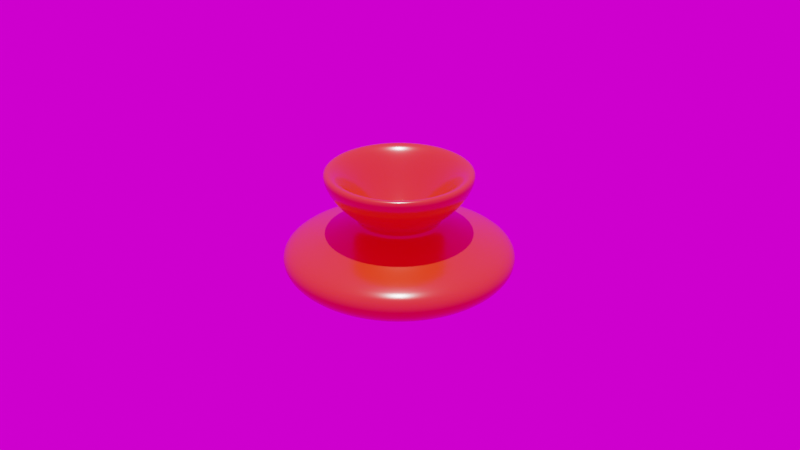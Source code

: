 # Source: JAMdefault.blend  (saved by Blender 2.81.16; exported with 4.5.12 LTS)
import bpy
from mathutils import Matrix  # noqa: F401  (used for matrix-valued properties, if any)

bpy.ops.wm.read_factory_settings(use_empty=True)
scene = bpy.context.scene
scene.name = 'Scene'

# ---- collections
col_collection = bpy.data.collections.new('Collection'); scene.collection.children.link(col_collection)

# ---- images (referenced by path relative to the original .blend; pixels are not part of the script)
import os
ASSET_DIR = os.environ.get("B2B_ASSET_DIR", "")  # directory of the original .blend (textures are referenced by path, not embedded)
HERE = os.path.dirname(os.path.abspath(__file__))  # packed textures are extracted next to this script under _unpacked/

def load_image(name, relpath, width, height, colorspace="sRGB"):
    """Load a texture the original file referenced (path relative to the .blend, or extracted next to this script)."""
    p = next((c for c in (os.path.join(HERE, relpath), os.path.join(ASSET_DIR, relpath)) if relpath and os.path.exists(c)), "")
    if p:
        img = bpy.data.images.load(p, check_existing=True)
        img.name = name
    else:  # same state as the original file: an image datablock whose file is absent (Cycles renders it pink)
        img = bpy.data.images.new(name, width, height)
        img.source = "FILE"
        img.filepath = "//" + (relpath or name)
    img.colorspace_settings.name = colorspace
    return img
img_woods_8k_hdr = load_image('woods_8k.hdr', 'woods_8k.hdr', 1024, 1024, 'Linear Rec.709')

# ---- materials (node trees are filled in below, after node groups)
mat_material = bpy.data.materials.new('Material')
mat_material.use_transparent_shadow = False

# ---- material node trees
mat_material.use_nodes = True; mat_material.node_tree.nodes.clear()
_N = mat_material.node_tree.nodes; _L = mat_material.node_tree.links
n0 = _N.new('ShaderNodeOutputMaterial'); n0.name = 'Material Output'; n0.location = (300, 300)
n1 = _N.new('ShaderNodeBsdfPrincipled'); n1.name = 'Principled BSDF'; n1.location = (10, 300)
n1.distribution = 'GGX'
n1.subsurface_method = 'BURLEY'
n1.inputs[0].default_value = (0.8, 0.04693, 0.001405, 1.0)
n1.inputs[2].default_value = 0.2
n1.inputs[3].default_value = 1.45
n1.inputs[13].default_value = 0.75
n1.inputs[27].default_value = (0.0, 0.0, 0.0, 1.0)
n1.inputs[28].default_value = 1.0
_L.new(n1.outputs[0], n0.inputs[0])
n0.is_active_output = True

# ---- world
world_world = bpy.data.worlds.new('World'); scene.world = world_world
world_world.use_nodes = True; world_world.node_tree.nodes.clear()
_N = world_world.node_tree.nodes; _L = world_world.node_tree.links
n0 = _N.new('ShaderNodeOutputWorld'); n0.name = 'World Output'; n0.location = (300, 300)
n1 = _N.new('ShaderNodeBackground'); n1.name = 'Background'; n1.location = (10, 300)
n2 = _N.new('ShaderNodeTexEnvironment'); n2.name = 'Environment Texture'; n2.location = (-280, 280)
n2.image = img_woods_8k_hdr
_L.new(n1.outputs[0], n0.inputs[0])
_L.new(n2.outputs[0], n1.inputs[0])
n0.is_active_output = True
world_world.color = (0.05088, 0.05088, 0.05088)
world_world.use_sun_shadow = False
world_world.sun_shadow_jitter_overblur = 0.0

# ---- cameras
cam_camera = bpy.data.cameras.new('Camera')
cam_camera.clip_end = 100.0
cam_camera.ortho_scale = 7.314

# ---- lights
light_sun = bpy.data.lights.new('Sun', 'SUN')
light_sun.transmission_factor = 0.0
light_sun.energy = 3.2
light_sun.shadow_soft_size = 0.125

# ---- meshes
me_sphere = bpy.data.meshes.new('Sphere')
me_sphere.from_pydata([(0.0, 0.1951, 0.02443), (2.884e-10, 0.3816, 0.2195), (1.605e-09, 0.5465, 0.4204), (9.945e-10, 0.6999, 0.5533), (4.347e-09, 0.7945, 0.5213), (2.381e-08, 0.6989, 0.2895), (4.809e-08, 0.4983, 0.1007), (6.009e-08, 0.3852, 0.002646), (3.893e-08, 0.5853, -0.06404), (0.0, 0.5556, -0.8112), (0.03806, 0.1913, 0.02443), (0.07444, 0.3742, 0.2195), (0.1066, 0.536, 0.4204), (0.1365, 0.6865, 0.5533), (0.155, 0.7792, 0.5213), (0.1364, 0.6855, 0.2895), (0.09721, 0.4887, 0.1007), (0.07516, 0.3778, 0.002646), (0.1142, 0.574, -0.06404), (0.2286, 1.149, -0.2732), (0.2085, 1.048, -0.6007), (0.1401, 0.7043, -0.7136), (0.1084, 0.5449, -0.8112), (0.07466, 0.3753, -0.8513), (0.03806, 0.1913, -0.8527), (0.07466, 0.1802, 0.02443), (0.146, 0.3525, 0.2195), (0.2091, 0.5049, 0.4204), (0.2678, 0.6466, 0.5533), (0.304, 0.734, 0.5213), (0.2675, 0.6457, 0.2895), (0.1907, 0.4604, 0.1007), (0.1474, 0.3559, 0.002646), (0.224, 0.5407, -0.06404), (0.4485, 1.083, -0.2732), (0.4091, 0.9876, -0.6007), (0.2748, 0.6635, -0.7136), (0.2126, 0.5133, -0.8112), (0.1464, 0.3536, -0.8513), (0.07466, 0.1802, -0.8527), (0.1084, 0.1622, 0.02443), (0.212, 0.3173, 0.2195), (0.3036, 0.4544, 0.4204), (0.3889, 0.582, 0.5533), (0.4414, 0.6606, 0.5213), (0.3883, 0.5811, 0.2895), (0.2768, 0.4143, 0.1007), (0.214, 0.3203, 0.002646), (0.3251, 0.4866, -0.06404), (0.6511, 0.9745, -0.2732), (0.5939, 0.8888, -0.6007), (0.399, 0.5971, -0.7136), (0.3087, 0.4619, -0.8112), (0.2126, 0.3182, -0.8513), (0.1084, 0.1622, -0.8527), (0.1379, 0.1379, 0.02443), (0.2698, 0.2698, 0.2195), (0.3864, 0.3864, 0.4204), (0.4949, 0.4949, 0.5533), (0.5618, 0.5618, 0.5213), (0.4942, 0.4942, 0.2895), (0.3523, 0.3523, 0.1007), (0.2724, 0.2724, 0.002646), (0.4138, 0.4138, -0.06404), (0.8287, 0.8287, -0.2732), (0.7559, 0.7559, -0.6007), (0.5078, 0.5078, -0.7136), (0.3928, 0.3928, -0.8112), (0.2706, 0.2706, -0.8513), (0.1379, 0.1379, -0.8527), (0.1622, 0.1084, 0.02443), (0.3173, 0.212, 0.2195), (0.4544, 0.3036, 0.4204), (0.582, 0.3889, 0.5533), (0.6606, 0.4414, 0.5213), (0.5811, 0.3883, 0.2895), (0.4143, 0.2768, 0.1007), (0.3203, 0.214, 0.002646), (0.4866, 0.3251, -0.06404), (0.9745, 0.6511, -0.2732), (0.8888, 0.5939, -0.6007), (0.5971, 0.399, -0.7136), (0.4619, 0.3087, -0.8112), (0.3182, 0.2126, -0.8513), (0.1622, 0.1084, -0.8527), (0.1802, 0.07466, 0.02443), (0.3525, 0.146, 0.2195), (0.5049, 0.2091, 0.4204), (0.6466, 0.2678, 0.5533), (0.734, 0.304, 0.5213), (0.6457, 0.2675, 0.2895), (0.4604, 0.1907, 0.1007), (0.3559, 0.1474, 0.002646), (0.5407, 0.224, -0.06404), (1.083, 0.4485, -0.2732), (0.9876, 0.4091, -0.6007), (0.6635, 0.2748, -0.7136), (0.5133, 0.2126, -0.8112), (0.3536, 0.1464, -0.8513), (0.1802, 0.07466, -0.8527), (0.1913, 0.03806, 0.02443), (0.3742, 0.07444, 0.2195), (0.536, 0.1066, 0.4204), (0.6865, 0.1365, 0.5533), (0.7792, 0.155, 0.5213), (0.6855, 0.1364, 0.2895), (0.4887, 0.09721, 0.1007), (0.3778, 0.07515, 0.002646), (0.574, 0.1142, -0.06404), (1.149, 0.2286, -0.2732), (1.048, 0.2085, -0.6007), (0.7043, 0.1401, -0.7136), (0.5449, 0.1084, -0.8112), (0.3753, 0.07466, -0.8513), (0.1913, 0.03806, -0.8527), (0.1951, -3.266e-07, 0.02443), (0.3816, -3.191e-07, 0.2195), (0.5465, -3.114e-07, 0.4204), (0.6999, -3.189e-07, 0.5533), (0.7945, -3.322e-07, 0.5213), (0.6989, -2.784e-07, 0.2895), (0.4983, -3.43e-07, 0.1007), (0.3852, -3.246e-07, 0.002646), (0.5853, -3.521e-07, -0.06404), (1.172, -2.176e-07, -0.2732), (1.069, -3.506e-07, -0.6007), (0.7181, -3.196e-07, -0.7136), (0.5556, -3.415e-07, -0.8112), (0.3827, -3.043e-07, -0.8513), (0.1951, -3.08e-07, -0.8527), (0.1913, -0.03806, 0.02443), (0.3742, -0.07444, 0.2195), (0.536, -0.1066, 0.4204), (0.6865, -0.1365, 0.5533), (0.7792, -0.155, 0.5213), (0.6855, -0.1364, 0.2895), (0.4887, -0.09721, 0.1007), (0.3778, -0.07516, 0.002646), (0.574, -0.1142, -0.06404), (1.149, -0.2286, -0.2732), (1.048, -0.2085, -0.6007), (0.7043, -0.1401, -0.7136), (0.5449, -0.1084, -0.8112), (0.3753, -0.07466, -0.8513), (0.1913, -0.03806, -0.8527), (0.1802, -0.07466, 0.02443), (0.3525, -0.146, 0.2195), (0.5049, -0.2091, 0.4204), (0.6466, -0.2678, 0.5533), (0.734, -0.304, 0.5213), (0.6457, -0.2675, 0.2895), (0.4604, -0.1907, 0.1007), (0.3559, -0.1474, 0.002646), (0.5407, -0.224, -0.06404), (1.083, -0.4485, -0.2732), (0.9876, -0.4091, -0.6007), (0.6635, -0.2748, -0.7136), (0.5133, -0.2126, -0.8112), (0.3536, -0.1464, -0.8513), (0.1802, -0.07466, -0.8527), (0.1622, -0.1084, 0.02443), (0.3173, -0.212, 0.2195), (0.4544, -0.3036, 0.4204), (0.582, -0.3889, 0.5533), (0.6606, -0.4414, 0.5213), (0.5811, -0.3883, 0.2895), (0.4143, -0.2768, 0.1007), (0.3203, -0.214, 0.002646), (0.4866, -0.3251, -0.06404), (0.9745, -0.6511, -0.2732), (0.8888, -0.5939, -0.6007), (0.5971, -0.399, -0.7136), (0.4619, -0.3087, -0.8112), (0.3182, -0.2126, -0.8513), (0.1622, -0.1084, -0.8527), (0.1379, -0.138, 0.02443), (0.2698, -0.2698, 0.2195), (0.3864, -0.3864, 0.4204), (0.4949, -0.4949, 0.5533), (0.5618, -0.5618, 0.5213), (0.4942, -0.4942, 0.2895), (0.3523, -0.3523, 0.1007), (0.2724, -0.2724, 0.002646), (0.4138, -0.4138, -0.06404), (0.8287, -0.8287, -0.2732), (0.7559, -0.7559, -0.6007), (0.5078, -0.5078, -0.7136), (0.3928, -0.3928, -0.8112), (0.2706, -0.2706, -0.8513), (0.1379, -0.138, -0.8527), (0.1084, -0.1622, 0.02443), (0.212, -0.3173, 0.2195), (0.3036, -0.4544, 0.4204), (0.3889, -0.582, 0.5533), (0.4414, -0.6606, 0.5213), (0.3883, -0.5811, 0.2895), (0.2768, -0.4143, 0.1007), (0.214, -0.3203, 0.002646), (0.3251, -0.4866, -0.06404), (0.6511, -0.9745, -0.2732), (0.5939, -0.8888, -0.6007), (0.399, -0.5971, -0.7136), (0.3087, -0.4619, -0.8112), (0.2126, -0.3182, -0.8513), (0.1084, -0.1622, -0.8527), (0.0, -3.258e-07, -0.846), (0.07466, -0.1802, 0.02443), (0.146, -0.3525, 0.2195), (0.2091, -0.5049, 0.4204), (0.2678, -0.6466, 0.5533), (0.304, -0.734, 0.5213), (0.2675, -0.6457, 0.2895), (0.1907, -0.4604, 0.1007), (0.1474, -0.3559, 0.002646), (0.224, -0.5407, -0.06404), (0.4485, -1.083, -0.2732), (0.4091, -0.9876, -0.6007), (0.2748, -0.6635, -0.7136), (0.2126, -0.5133, -0.8112), (0.1464, -0.3536, -0.8513), (0.07466, -0.1802, -0.8527), (0.03806, -0.1913, 0.02443), (0.07444, -0.3742, 0.2195), (0.1066, -0.536, 0.4204), (0.1365, -0.6865, 0.5533), (0.155, -0.7792, 0.5213), (0.1364, -0.6855, 0.2895), (0.09721, -0.4887, 0.1007), (0.07516, -0.3778, 0.002646), (0.1142, -0.574, -0.06404), (0.2286, -1.149, -0.2732), (0.2085, -1.048, -0.6007), (0.1401, -0.7043, -0.7136), (0.1084, -0.5449, -0.8112), (0.07466, -0.3753, -0.8513), (0.03806, -0.1913, -0.8527), (-7.212e-09, -0.1951, 0.02443), (4.138e-08, -0.3816, 0.2195), (2.749e-08, -0.5465, 0.4204), (-2.458e-08, -0.6999, 0.5533), (-7.73e-08, -0.7945, 0.5213), (7.19e-08, -0.6989, 0.2895), (4.684e-09, -0.4983, 0.1007), (2.144e-08, -0.3852, 0.002646), (-1.205e-08, -0.5853, -0.06404), (4.619e-08, -1.172, -0.2732), (-1.45e-07, -1.069, -0.6007), (-2.781e-08, -0.7181, -0.7136), (-1.094e-08, -0.5556, -0.8112), (3.964e-09, -0.3827, -0.8513), (3.964e-09, -0.1951, -0.8527), (-0.03806, -0.1913, 0.02443), (-0.07444, -0.3742, 0.2195), (-0.1066, -0.536, 0.4204), (-0.1365, -0.6865, 0.5533), (-0.155, -0.7792, 0.5213), (-0.1364, -0.6855, 0.2895), (-0.09721, -0.4887, 0.1007), (-0.07516, -0.3778, 0.002646), (-0.1142, -0.574, -0.06404), (-0.2286, -1.149, -0.2732), (-0.2085, -1.048, -0.6007), (-0.1401, -0.7043, -0.7136), (-0.1084, -0.5449, -0.8112), (-0.07466, -0.3753, -0.8513), (-0.03806, -0.1913, -0.8527), (-0.07466, -0.1802, 0.02443), (-0.146, -0.3525, 0.2195), (-0.2091, -0.5049, 0.4204), (-0.2678, -0.6466, 0.5533), (-0.304, -0.734, 0.5213), (-0.2675, -0.6457, 0.2895), (-0.1907, -0.4604, 0.1007), (-0.1474, -0.3559, 0.002646), (-0.224, -0.5407, -0.06404), (-0.4485, -1.083, -0.2732), (-0.4091, -0.9876, -0.6007), (-0.2748, -0.6635, -0.7136), (-0.2126, -0.5133, -0.8112), (-0.1464, -0.3536, -0.8513), (-0.07466, -0.1802, -0.8527), (-0.1084, -0.1622, 0.02443), (-0.212, -0.3173, 0.2195), (-0.3036, -0.4544, 0.4204), (-0.3889, -0.582, 0.5533), (-0.4414, -0.6606, 0.5213), (-0.3883, -0.5811, 0.2895), (-0.2768, -0.4143, 0.1007), (-0.214, -0.3203, 0.002646), (-0.3251, -0.4866, -0.06404), (-0.6511, -0.9745, -0.2732), (-0.5939, -0.8888, -0.6007), (-0.399, -0.5971, -0.7136), (-0.3087, -0.4619, -0.8112), (-0.2126, -0.3182, -0.8513), (-0.1084, -0.1622, -0.8527), (-2.304e-07, -5.562e-07, -0.06288), (-0.1379, -0.138, 0.02443), (-0.2698, -0.2698, 0.2195), (-0.3864, -0.3864, 0.4204), (-0.4949, -0.4949, 0.5533), (-0.5618, -0.5618, 0.5213), (-0.4942, -0.4942, 0.2895), (-0.3523, -0.3523, 0.1007), (-0.2724, -0.2724, 0.002646), (-0.4138, -0.4138, -0.06404), (-0.8287, -0.8287, -0.2732), (-0.7559, -0.7559, -0.6007), (-0.5078, -0.5078, -0.7136), (-0.3928, -0.3928, -0.8112), (-0.2706, -0.2706, -0.8513), (-0.1379, -0.1379, -0.8527), (-0.1622, -0.1084, 0.02443), (-0.3173, -0.212, 0.2195), (-0.4544, -0.3036, 0.4204), (-0.582, -0.3889, 0.5533), (-0.6606, -0.4414, 0.5213), (-0.5811, -0.3883, 0.2895), (-0.4143, -0.2768, 0.1007), (-0.3203, -0.214, 0.002646), (-0.4866, -0.3251, -0.06404), (-0.9745, -0.6511, -0.2732), (-0.8888, -0.5939, -0.6007), (-0.5971, -0.399, -0.7136), (-0.4619, -0.3087, -0.8112), (-0.3182, -0.2126, -0.8513), (-0.1622, -0.1084, -0.8527), (-0.1802, -0.07466, 0.02443), (-0.3525, -0.146, 0.2195), (-0.5049, -0.2091, 0.4204), (-0.6466, -0.2678, 0.5533), (-0.734, -0.304, 0.5213), (-0.6457, -0.2675, 0.2895), (-0.4604, -0.1907, 0.1007), (-0.3559, -0.1474, 0.002646), (-0.5407, -0.224, -0.06404), (-1.083, -0.4485, -0.2732), (-0.9876, -0.4091, -0.6007), (-0.6635, -0.2748, -0.7136), (-0.5133, -0.2126, -0.8112), (-0.3536, -0.1464, -0.8513), (-0.1802, -0.07466, -0.8527), (-0.1913, -0.03806, 0.02443), (-0.3742, -0.07444, 0.2195), (-0.536, -0.1066, 0.4204), (-0.6865, -0.1365, 0.5533), (-0.7792, -0.155, 0.5213), (-0.6855, -0.1364, 0.2895), (-0.4887, -0.09721, 0.1007), (-0.3778, -0.07516, 0.002646), (-0.574, -0.1142, -0.06404), (-1.149, -0.2286, -0.2732), (-1.048, -0.2085, -0.6007), (-0.7043, -0.1401, -0.7136), (-0.5449, -0.1084, -0.8112), (-0.3753, -0.07466, -0.8513), (-0.1913, -0.03806, -0.8527), (-0.1951, -3.117e-07, 0.02443), (-0.3816, -2.82e-07, 0.2195), (-0.5465, -2.821e-07, 0.4204), (-0.6999, -1.861e-07, 0.5533), (-0.7945, -1.47e-07, 0.5213), (-0.6989, -3.122e-07, 0.2895), (-0.4983, -1.916e-07, 0.1007), (-0.3852, -2.327e-07, 0.002646), (-0.5853, -1.743e-07, -0.06404), (-1.172, -3.31e-07, -0.2732), (-1.069, -1.016e-07, -0.6007), (-0.7181, -1.834e-07, -0.7136), (-0.5556, -2.596e-07, -0.8112), (-0.3827, -2.521e-07, -0.8513), (-0.1951, -3.155e-07, -0.8527), (-0.1913, 0.03806, 0.02443), (-0.3742, 0.07444, 0.2195), (-0.536, 0.1066, 0.4204), (-0.6865, 0.1365, 0.5533), (-0.7792, 0.155, 0.5213), (-0.6855, 0.1364, 0.2895), (-0.4887, 0.09721, 0.1007), (-0.3778, 0.07515, 0.002646), (-0.574, 0.1142, -0.06404), (-1.149, 0.2286, -0.2732), (-1.048, 0.2085, -0.6007), (-0.7043, 0.1401, -0.7136), (-0.5449, 0.1084, -0.8112), (-0.3753, 0.07466, -0.8513), (-0.1913, 0.03806, -0.8527), (-0.1802, 0.07466, 0.02443), (-0.3525, 0.146, 0.2195), (-0.5049, 0.2091, 0.4204), (-0.6466, 0.2678, 0.5533), (-0.734, 0.304, 0.5213), (-0.6457, 0.2675, 0.2895), (-0.4604, 0.1907, 0.1007), (-0.3559, 0.1474, 0.002646), (-0.5407, 0.224, -0.06404), (-1.083, 0.4485, -0.2732), (-0.9876, 0.4091, -0.6007), (-0.6635, 0.2748, -0.7136), (-0.5133, 0.2126, -0.8112), (-0.3536, 0.1464, -0.8513), (-0.1802, 0.07466, -0.8527), (-0.1622, 0.1084, 0.02443), (-0.3173, 0.212, 0.2195), (-0.4544, 0.3036, 0.4204), (-0.582, 0.3889, 0.5533), (-0.6606, 0.4414, 0.5213), (-0.5811, 0.3883, 0.2895), (-0.4143, 0.2768, 0.1007), (-0.3203, 0.214, 0.002646), (-0.4866, 0.3251, -0.06404), (-0.9745, 0.6511, -0.2732), (-0.8888, 0.5939, -0.6007), (-0.5971, 0.399, -0.7136), (-0.4619, 0.3087, -0.8112), (-0.3182, 0.2126, -0.8513), (-0.1622, 0.1084, -0.8527), (-0.1379, 0.1379, 0.02443), (-0.2698, 0.2698, 0.2195), (-0.3864, 0.3864, 0.4204), (-0.4949, 0.4949, 0.5533), (-0.5618, 0.5618, 0.5213), (-0.4942, 0.4942, 0.2895), (-0.3523, 0.3523, 0.1007), (-0.2724, 0.2724, 0.002646), (-0.4138, 0.4138, -0.06404), (-0.8287, 0.8287, -0.2732), (-0.7559, 0.7559, -0.6007), (-0.5078, 0.5078, -0.7136), (-0.3928, 0.3928, -0.8112), (-0.2706, 0.2706, -0.8513), (-0.1379, 0.1379, -0.8527), (-0.1084, 0.1622, 0.02443), (-0.212, 0.3173, 0.2195), (-0.3036, 0.4544, 0.4204), (-0.3889, 0.582, 0.5533), (-0.4414, 0.6606, 0.5213), (-0.3883, 0.5811, 0.2895), (-0.2768, 0.4143, 0.1007), (-0.214, 0.3203, 0.002646), (-0.3251, 0.4866, -0.06404), (-0.6511, 0.9745, -0.2732), (-0.5939, 0.8888, -0.6007), (-0.399, 0.5971, -0.7136), (-0.3087, 0.4619, -0.8112), (-0.2126, 0.3182, -0.8513), (-0.1084, 0.1622, -0.8527), (-0.07466, 0.1802, 0.02443), (-0.146, 0.3525, 0.2195), (-0.2091, 0.5049, 0.4204), (-0.2678, 0.6466, 0.5533), (-0.304, 0.734, 0.5213), (-0.2675, 0.6457, 0.2895), (-0.1907, 0.4603, 0.1007), (-0.1474, 0.3559, 0.002646), (-0.224, 0.5407, -0.06404), (-0.4485, 1.083, -0.2732), (-0.4091, 0.9876, -0.6007), (-0.2748, 0.6635, -0.7136), (-0.2126, 0.5133, -0.8112), (-0.1464, 0.3536, -0.8513), (-0.07466, 0.1802, -0.8527), (-0.03806, 0.1913, 0.02443), (-0.07444, 0.3742, 0.2195), (-0.1066, 0.536, 0.4204), (-0.1365, 0.6865, 0.5533), (-0.155, 0.7792, 0.5213), (-0.1364, 0.6855, 0.2895), (-0.09721, 0.4887, 0.1007), (-0.07516, 0.3778, 0.002646), (-0.1142, 0.574, -0.06404), (-0.2286, 1.149, -0.2732), (-0.2085, 1.048, -0.6007), (-0.1401, 0.7043, -0.7136), (-0.1084, 0.5449, -0.8112), (-0.07466, 0.3753, -0.8513), (-0.03806, 0.1913, -0.8527), (4.619e-08, 1.172, -0.2732), (3.148e-07, 1.069, -0.6007), (1.538e-07, 0.7181, -0.7136), (7.847e-08, 0.3827, -0.8513), (1.514e-08, 0.1951, -0.8527), (0.16, 0.8044, -0.1768), (0.3139, 0.7577, -0.1768), (0.4557, 0.682, -0.1768), (0.58, 0.58, -0.1768), (0.682, 0.4557, -0.1768), (0.7577, 0.3139, -0.1768), (0.8044, 0.16, -0.1768), (0.8202, -2.866e-07, -0.1768), (0.8044, -0.16, -0.1768), (0.7577, -0.3139, -0.1768), (0.682, -0.4557, -0.1768), (0.58, -0.58, -0.1768), (0.4557, -0.682, -0.1768), (0.3139, -0.7577, -0.1768), (0.16, -0.8044, -0.1768), (2.261e-08, -0.8202, -0.1768), (-0.16, -0.8044, -0.1768), (-0.3139, -0.7577, -0.1768), (-0.4557, -0.682, -0.1768), (-0.58, -0.58, -0.1768), (-0.682, -0.4557, -0.1768), (-0.7577, -0.3139, -0.1768), (-0.8044, -0.16, -0.1768), (-0.8202, -2.488e-07, -0.1768), (-0.8044, 0.16, -0.1768), (-0.7577, 0.3139, -0.1768), (-0.682, 0.4557, -0.1768), (-0.58, 0.58, -0.1768), (-0.4557, 0.682, -0.1768), (-0.3139, 0.7577, -0.1768), (-0.16, 0.8044, -0.1768), (4.811e-08, 0.8202, -0.1768), (0.2385, 1.199, -0.4369), (0.4679, 1.13, -0.4369), (0.6793, 1.017, -0.4369), (0.8645, 0.8645, -0.4369), (1.017, 0.6793, -0.4369), (1.13, 0.4679, -0.4369), (1.199, 0.2385, -0.4369), (1.223, -2.869e-07, -0.4369), (1.199, -0.2385, -0.4369), (1.13, -0.4679, -0.4369), (1.017, -0.6793, -0.4369), (0.8645, -0.8645, -0.4369), (0.6793, -1.017, -0.4369), (0.4679, -1.13, -0.4369), (0.2385, -1.199, -0.4369), (-6.827e-08, -1.223, -0.4369), (-0.2385, -1.199, -0.4369), (-0.4679, -1.13, -0.4369), (-0.6793, -1.017, -0.4369), (-0.8645, -0.8645, -0.4369), (-1.017, -0.6793, -0.4369), (-1.13, -0.4679, -0.4369), (-1.199, -0.2385, -0.4369), (-1.223, -2.129e-07, -0.4369), (-1.199, 0.2385, -0.4369), (-1.13, 0.4679, -0.4369), (-1.017, 0.6793, -0.4369), (-0.8645, 0.8645, -0.4369), (-0.6793, 1.017, -0.4369), (-0.4679, 1.13, -0.4369), (-0.2385, 1.199, -0.4369), (1.826e-07, 1.223, -0.4369)], [], [(0, 296, 10), (205, 481, 24), (8, 7, 17, 18), (1, 0, 10, 11), (513, 8, 18, 482), (2, 1, 11, 12), (545, 477, 19, 514), (3, 2, 12, 13), (479, 478, 20, 21), (4, 3, 13, 14), (9, 479, 21, 22), (5, 4, 14, 15), (480, 9, 22, 23), (6, 5, 15, 16), (481, 480, 23, 24), (7, 6, 16, 17), (16, 15, 30, 31), (24, 23, 38, 39), (17, 16, 31, 32), (10, 296, 25), (205, 24, 39), (18, 17, 32, 33), (11, 10, 25, 26), (482, 18, 33, 483), (12, 11, 26, 27), (514, 19, 34, 515), (13, 12, 27, 28), (21, 20, 35, 36), (14, 13, 28, 29), (22, 21, 36, 37), (15, 14, 29, 30), (23, 22, 37, 38), (515, 34, 49, 516), (28, 27, 42, 43), (36, 35, 50, 51), (29, 28, 43, 44), (37, 36, 51, 52), (30, 29, 44, 45), (38, 37, 52, 53), (31, 30, 45, 46), (39, 38, 53, 54), (32, 31, 46, 47), (25, 296, 40), (205, 39, 54), (33, 32, 47, 48), (26, 25, 40, 41), (483, 33, 48, 484), (27, 26, 41, 42), (54, 53, 68, 69), (47, 46, 61, 62), (40, 296, 55), (205, 54, 69), (48, 47, 62, 63), (41, 40, 55, 56), (484, 48, 63, 485), (42, 41, 56, 57), (516, 49, 64, 517), (43, 42, 57, 58), (51, 50, 65, 66), (44, 43, 58, 59), (52, 51, 66, 67), (45, 44, 59, 60), (53, 52, 67, 68), (46, 45, 60, 61), (66, 65, 80, 81), (59, 58, 73, 74), (67, 66, 81, 82), (60, 59, 74, 75), (68, 67, 82, 83), (61, 60, 75, 76), (69, 68, 83, 84), (62, 61, 76, 77), (55, 296, 70), (205, 69, 84), (63, 62, 77, 78), (56, 55, 70, 71), (485, 63, 78, 486), (57, 56, 71, 72), (517, 64, 79, 518), (58, 57, 72, 73), (70, 296, 85), (205, 84, 99), (78, 77, 92, 93), (71, 70, 85, 86), (486, 78, 93, 487), (72, 71, 86, 87), (518, 79, 94, 519), (73, 72, 87, 88), (81, 80, 95, 96), (74, 73, 88, 89), (82, 81, 96, 97), (75, 74, 89, 90), (83, 82, 97, 98), (76, 75, 90, 91), (84, 83, 98, 99), (77, 76, 91, 92), (89, 88, 103, 104), (97, 96, 111, 112), (90, 89, 104, 105), (98, 97, 112, 113), (91, 90, 105, 106), (99, 98, 113, 114), (92, 91, 106, 107), (85, 296, 100), (205, 99, 114), (93, 92, 107, 108), (86, 85, 100, 101), (487, 93, 108, 488), (87, 86, 101, 102), (519, 94, 109, 520), (88, 87, 102, 103), (96, 95, 110, 111), (108, 107, 122, 123), (101, 100, 115, 116), (488, 108, 123, 489), (102, 101, 116, 117), (520, 109, 124, 521), (103, 102, 117, 118), (111, 110, 125, 126), (104, 103, 118, 119), (112, 111, 126, 127), (105, 104, 119, 120), (113, 112, 127, 128), (106, 105, 120, 121), (114, 113, 128, 129), (107, 106, 121, 122), (100, 296, 115), (205, 114, 129), (127, 126, 141, 142), (120, 119, 134, 135), (128, 127, 142, 143), (121, 120, 135, 136), (129, 128, 143, 144), (122, 121, 136, 137), (115, 296, 130), (205, 129, 144), (123, 122, 137, 138), (116, 115, 130, 131), (489, 123, 138, 490), (117, 116, 131, 132), (521, 124, 139, 522), (118, 117, 132, 133), (126, 125, 140, 141), (119, 118, 133, 134), (131, 130, 145, 146), (490, 138, 153, 491), (132, 131, 146, 147), (522, 139, 154, 523), (133, 132, 147, 148), (141, 140, 155, 156), (134, 133, 148, 149), (142, 141, 156, 157), (135, 134, 149, 150), (143, 142, 157, 158), (136, 135, 150, 151), (144, 143, 158, 159), (137, 136, 151, 152), (130, 296, 145), (205, 144, 159), (138, 137, 152, 153), (150, 149, 164, 165), (158, 157, 172, 173), (151, 150, 165, 166), (159, 158, 173, 174), (152, 151, 166, 167), (145, 296, 160), (205, 159, 174), (153, 152, 167, 168), (146, 145, 160, 161), (491, 153, 168, 492), (147, 146, 161, 162), (523, 154, 169, 524), (148, 147, 162, 163), (156, 155, 170, 171), (149, 148, 163, 164), (157, 156, 171, 172), (492, 168, 183, 493), (162, 161, 176, 177), (524, 169, 184, 525), (163, 162, 177, 178), (171, 170, 185, 186), (164, 163, 178, 179), (172, 171, 186, 187), (165, 164, 179, 180), (173, 172, 187, 188), (166, 165, 180, 181), (174, 173, 188, 189), (167, 166, 181, 182), (160, 296, 175), (205, 174, 189), (168, 167, 182, 183), (161, 160, 175, 176), (188, 187, 202, 203), (181, 180, 195, 196), (189, 188, 203, 204), (182, 181, 196, 197), (175, 296, 190), (205, 189, 204), (183, 182, 197, 198), (176, 175, 190, 191), (493, 183, 198, 494), (177, 176, 191, 192), (525, 184, 199, 526), (178, 177, 192, 193), (186, 185, 200, 201), (179, 178, 193, 194), (187, 186, 201, 202), (180, 179, 194, 195), (526, 199, 215, 527), (193, 192, 208, 209), (201, 200, 216, 217), (194, 193, 209, 210), (202, 201, 217, 218), (195, 194, 210, 211), (203, 202, 218, 219), (196, 195, 211, 212), (204, 203, 219, 220), (197, 196, 212, 213), (190, 296, 206), (205, 204, 220), (198, 197, 213, 214), (191, 190, 206, 207), (494, 198, 214, 495), (192, 191, 207, 208), (220, 219, 234, 235), (213, 212, 227, 228), (206, 296, 221), (205, 220, 235), (214, 213, 228, 229), (207, 206, 221, 222), (495, 214, 229, 496), (208, 207, 222, 223), (527, 215, 230, 528), (209, 208, 223, 224), (217, 216, 231, 232), (210, 209, 224, 225), (218, 217, 232, 233), (211, 210, 225, 226), (219, 218, 233, 234), (212, 211, 226, 227), (224, 223, 238, 239), (232, 231, 246, 247), (225, 224, 239, 240), (233, 232, 247, 248), (226, 225, 240, 241), (234, 233, 248, 249), (227, 226, 241, 242), (235, 234, 249, 250), (228, 227, 242, 243), (221, 296, 236), (205, 235, 250), (229, 228, 243, 244), (222, 221, 236, 237), (496, 229, 244, 497), (223, 222, 237, 238), (528, 230, 245, 529), (243, 242, 257, 258), (236, 296, 251), (205, 250, 265), (244, 243, 258, 259), (237, 236, 251, 252), (497, 244, 259, 498), (238, 237, 252, 253), (529, 245, 260, 530), (239, 238, 253, 254), (247, 246, 261, 262), (240, 239, 254, 255), (248, 247, 262, 263), (241, 240, 255, 256), (249, 248, 263, 264), (242, 241, 256, 257), (250, 249, 264, 265), (262, 261, 276, 277), (255, 254, 269, 270), (263, 262, 277, 278), (256, 255, 270, 271), (264, 263, 278, 279), (257, 256, 271, 272), (265, 264, 279, 280), (258, 257, 272, 273), (251, 296, 266), (205, 265, 280), (259, 258, 273, 274), (252, 251, 266, 267), (498, 259, 274, 499), (253, 252, 267, 268), (530, 260, 275, 531), (254, 253, 268, 269), (266, 296, 281), (205, 280, 295), (274, 273, 288, 289), (267, 266, 281, 282), (499, 274, 289, 500), (268, 267, 282, 283), (531, 275, 290, 532), (269, 268, 283, 284), (277, 276, 291, 292), (270, 269, 284, 285), (278, 277, 292, 293), (271, 270, 285, 286), (279, 278, 293, 294), (272, 271, 286, 287), (280, 279, 294, 295), (273, 272, 287, 288), (285, 284, 300, 301), (293, 292, 308, 309), (286, 285, 301, 302), (294, 293, 309, 310), (287, 286, 302, 303), (295, 294, 310, 311), (288, 287, 303, 304), (281, 296, 297), (205, 295, 311), (289, 288, 304, 305), (282, 281, 297, 298), (500, 289, 305, 501), (283, 282, 298, 299), (532, 290, 306, 533), (284, 283, 299, 300), (292, 291, 307, 308), (305, 304, 319, 320), (298, 297, 312, 313), (501, 305, 320, 502), (299, 298, 313, 314), (533, 306, 321, 534), (300, 299, 314, 315), (308, 307, 322, 323), (301, 300, 315, 316), (309, 308, 323, 324), (302, 301, 316, 317), (310, 309, 324, 325), (303, 302, 317, 318), (311, 310, 325, 326), (304, 303, 318, 319), (297, 296, 312), (205, 311, 326), (324, 323, 338, 339), (317, 316, 331, 332), (325, 324, 339, 340), (318, 317, 332, 333), (326, 325, 340, 341), (319, 318, 333, 334), (312, 296, 327), (205, 326, 341), (320, 319, 334, 335), (313, 312, 327, 328), (502, 320, 335, 503), (314, 313, 328, 329), (534, 321, 336, 535), (315, 314, 329, 330), (323, 322, 337, 338), (316, 315, 330, 331), (503, 335, 350, 504), (329, 328, 343, 344), (535, 336, 351, 536), (330, 329, 344, 345), (338, 337, 352, 353), (331, 330, 345, 346), (339, 338, 353, 354), (332, 331, 346, 347), (340, 339, 354, 355), (333, 332, 347, 348), (341, 340, 355, 356), (334, 333, 348, 349), (327, 296, 342), (205, 341, 356), (335, 334, 349, 350), (328, 327, 342, 343), (355, 354, 369, 370), (348, 347, 362, 363), (356, 355, 370, 371), (349, 348, 363, 364), (342, 296, 357), (205, 356, 371), (350, 349, 364, 365), (343, 342, 357, 358), (504, 350, 365, 505), (344, 343, 358, 359), (536, 351, 366, 537), (345, 344, 359, 360), (353, 352, 367, 368), (346, 345, 360, 361), (354, 353, 368, 369), (347, 346, 361, 362), (359, 358, 373, 374), (537, 366, 381, 538), (360, 359, 374, 375), (368, 367, 382, 383), (361, 360, 375, 376), (369, 368, 383, 384), (362, 361, 376, 377), (370, 369, 384, 385), (363, 362, 377, 378), (371, 370, 385, 386), (364, 363, 378, 379), (357, 296, 372), (205, 371, 386), (365, 364, 379, 380), (358, 357, 372, 373), (505, 365, 380, 506), (378, 377, 392, 393), (386, 385, 400, 401), (379, 378, 393, 394), (372, 296, 387), (205, 386, 401), (380, 379, 394, 395), (373, 372, 387, 388), (506, 380, 395, 507), (374, 373, 388, 389), (538, 381, 396, 539), (375, 374, 389, 390), (383, 382, 397, 398), (376, 375, 390, 391), (384, 383, 398, 399), (377, 376, 391, 392), (385, 384, 399, 400), (539, 396, 411, 540), (390, 389, 404, 405), (398, 397, 412, 413), (391, 390, 405, 406), (399, 398, 413, 414), (392, 391, 406, 407), (400, 399, 414, 415), (393, 392, 407, 408), (401, 400, 415, 416), (394, 393, 408, 409), (387, 296, 402), (205, 401, 416), (395, 394, 409, 410), (388, 387, 402, 403), (507, 395, 410, 508), (389, 388, 403, 404), (416, 415, 430, 431), (409, 408, 423, 424), (402, 296, 417), (205, 416, 431), (410, 409, 424, 425), (403, 402, 417, 418), (508, 410, 425, 509), (404, 403, 418, 419), (540, 411, 426, 541), (405, 404, 419, 420), (413, 412, 427, 428), (406, 405, 420, 421), (414, 413, 428, 429), (407, 406, 421, 422), (415, 414, 429, 430), (408, 407, 422, 423), (420, 419, 434, 435), (428, 427, 442, 443), (421, 420, 435, 436), (429, 428, 443, 444), (422, 421, 436, 437), (430, 429, 444, 445), (423, 422, 437, 438), (431, 430, 445, 446), (424, 423, 438, 439), (417, 296, 432), (205, 431, 446), (425, 424, 439, 440), (418, 417, 432, 433), (509, 425, 440, 510), (419, 418, 433, 434), (541, 426, 441, 542), (439, 438, 453, 454), (432, 296, 447), (205, 446, 461), (440, 439, 454, 455), (433, 432, 447, 448), (510, 440, 455, 511), (434, 433, 448, 449), (542, 441, 456, 543), (435, 434, 449, 450), (443, 442, 457, 458), (436, 435, 450, 451), (444, 443, 458, 459), (437, 436, 451, 452), (445, 444, 459, 460), (438, 437, 452, 453), (446, 445, 460, 461), (458, 457, 472, 473), (451, 450, 465, 466), (459, 458, 473, 474), (452, 451, 466, 467), (460, 459, 474, 475), (453, 452, 467, 468), (461, 460, 475, 476), (454, 453, 468, 469), (447, 296, 462), (205, 461, 476), (455, 454, 469, 470), (448, 447, 462, 463), (511, 455, 470, 512), (449, 448, 463, 464), (543, 456, 471, 544), (450, 449, 464, 465), (205, 476, 481), (470, 469, 7, 8), (463, 462, 0, 1), (512, 470, 8, 513), (464, 463, 1, 2), (544, 471, 477, 545), (465, 464, 2, 3), (473, 472, 478, 479), (466, 465, 3, 4), (474, 473, 479, 9), (467, 466, 4, 5), (475, 474, 9, 480), (468, 467, 5, 6), (476, 475, 480, 481), (469, 468, 6, 7), (462, 296, 0), (471, 512, 513, 477), (456, 511, 512, 471), (441, 510, 511, 456), (426, 509, 510, 441), (411, 508, 509, 426), (396, 507, 508, 411), (381, 506, 507, 396), (366, 505, 506, 381), (351, 504, 505, 366), (336, 503, 504, 351), (321, 502, 503, 336), (306, 501, 502, 321), (290, 500, 501, 306), (275, 499, 500, 290), (260, 498, 499, 275), (245, 497, 498, 260), (230, 496, 497, 245), (215, 495, 496, 230), (199, 494, 495, 215), (184, 493, 494, 199), (169, 492, 493, 184), (154, 491, 492, 169), (139, 490, 491, 154), (124, 489, 490, 139), (109, 488, 489, 124), (94, 487, 488, 109), (79, 486, 487, 94), (64, 485, 486, 79), (49, 484, 485, 64), (34, 483, 484, 49), (19, 482, 483, 34), (477, 513, 482, 19), (472, 544, 545, 478), (457, 543, 544, 472), (442, 542, 543, 457), (427, 541, 542, 442), (412, 540, 541, 427), (397, 539, 540, 412), (382, 538, 539, 397), (367, 537, 538, 382), (352, 536, 537, 367), (337, 535, 536, 352), (322, 534, 535, 337), (307, 533, 534, 322), (291, 532, 533, 307), (276, 531, 532, 291), (261, 530, 531, 276), (246, 529, 530, 261), (231, 528, 529, 246), (216, 527, 528, 231), (200, 526, 527, 216), (185, 525, 526, 200), (170, 524, 525, 185), (155, 523, 524, 170), (140, 522, 523, 155), (125, 521, 522, 140), (110, 520, 521, 125), (95, 519, 520, 110), (80, 518, 519, 95), (65, 517, 518, 80), (50, 516, 517, 65), (35, 515, 516, 50), (20, 514, 515, 35), (478, 545, 514, 20)])
me_sphere.polygons.foreach_set('use_smooth', [True] * 576)
_uv = me_sphere.uv_layers.new(name='UVMap')
_uv.uv.foreach_set('vector', [0.75, 0.9375, 0.7344, 1.0, 0.7187, 0.9375, 0.7344, 0.0, 0.75, 0.0625, 0.7187, 0.0625, 0.75, 0.4375, 0.75, 0.5, 0.7188, 0.5, 0.7188, 0.4375, 0.75, 0.875, 0.75, 0.9375, 0.7187, 0.9375, 0.7188, 0.875, 0.75, 0.4062, 0.75, 0.4375, 0.7188, 0.4375, 0.7188, 0.4063, 0.75, 0.8125, 0.75, 0.875, 0.7188, 0.875, 0.7188, 0.8125, 0.75, 0.3437, 0.75, 0.375, 0.7188, 0.375, 0.7188, 0.3438, 0.75, 0.75, 0.75, 0.8125, 0.7188, 0.8125, 0.7188, 0.75, 0.75, 0.25, 0.75, 0.3125, 0.7188, 0.3125, 0.7188, 0.25, 0.75, 0.6875, 0.75, 0.75, 0.7188, 0.75, 0.7188, 0.6875, 0.75, 0.1875, 0.75, 0.25, 0.7188, 0.25, 0.7188, 0.1875, 0.75, 0.625, 0.75, 0.6875, 0.7188, 0.6875, 0.7188, 0.625, 0.75, 0.125, 0.75, 0.1875, 0.7188, 0.1875, 0.7188, 0.125, 0.75, 0.5625, 0.75, 0.625, 0.7188, 0.625, 0.7188, 0.5625, 0.75, 0.0625, 0.75, 0.125, 0.7188, 0.125, 0.7187, 0.0625, 0.75, 0.5, 0.75, 0.5625, 0.7188, 0.5625, 0.7188, 0.5, 0.7188, 0.5625, 0.7188, 0.625, 0.6875, 0.625, 0.6875, 0.5625, 0.7187, 0.0625, 0.7188, 0.125, 0.6875, 0.125, 0.6875, 0.0625, 0.7188, 0.5, 0.7188, 0.5625, 0.6875, 0.5625, 0.6875, 0.5, 0.7187, 0.9375, 0.7031, 1.0, 0.6875, 0.9375, 0.7031, 0.0, 0.7187, 0.0625, 0.6875, 0.0625, 0.7188, 0.4375, 0.7188, 0.5, 0.6875, 0.5, 0.6875, 0.4375, 0.7188, 0.875, 0.7187, 0.9375, 0.6875, 0.9375, 0.6875, 0.875, 0.7188, 0.4063, 0.7188, 0.4375, 0.6875, 0.4375, 0.6875, 0.4063, 0.7188, 0.8125, 0.7188, 0.875, 0.6875, 0.875, 0.6875, 0.8125, 0.7188, 0.3438, 0.7188, 0.375, 0.6875, 0.375, 0.6875, 0.3438, 0.7188, 0.75, 0.7188, 0.8125, 0.6875, 0.8125, 0.6875, 0.75, 0.7188, 0.25, 0.7188, 0.3125, 0.6875, 0.3125, 0.6875, 0.25, 0.7188, 0.6875, 0.7188, 0.75, 0.6875, 0.75, 0.6875, 0.6875, 0.7188, 0.1875, 0.7188, 0.25, 0.6875, 0.25, 0.6875, 0.1875, 0.7188, 0.625, 0.7188, 0.6875, 0.6875, 0.6875, 0.6875, 0.625, 0.7188, 0.125, 0.7188, 0.1875, 0.6875, 0.1875, 0.6875, 0.125, 0.6875, 0.3438, 0.6875, 0.375, 0.6562, 0.375, 0.6562, 0.3438, 0.6875, 0.75, 0.6875, 0.8125, 0.6562, 0.8125, 0.6562, 0.75, 0.6875, 0.25, 0.6875, 0.3125, 0.6562, 0.3125, 0.6562, 0.25, 0.6875, 0.6875, 0.6875, 0.75, 0.6562, 0.75, 0.6562, 0.6875, 0.6875, 0.1875, 0.6875, 0.25, 0.6562, 0.25, 0.6562, 0.1875, 0.6875, 0.625, 0.6875, 0.6875, 0.6562, 0.6875, 0.6562, 0.625, 0.6875, 0.125, 0.6875, 0.1875, 0.6562, 0.1875, 0.6562, 0.125, 0.6875, 0.5625, 0.6875, 0.625, 0.6562, 0.625, 0.6562, 0.5625, 0.6875, 0.0625, 0.6875, 0.125, 0.6562, 0.125, 0.6562, 0.0625, 0.6875, 0.5, 0.6875, 0.5625, 0.6562, 0.5625, 0.6562, 0.5, 0.6875, 0.9375, 0.6719, 1.0, 0.6562, 0.9375, 0.6719, 0.0, 0.6875, 0.0625, 0.6562, 0.0625, 0.6875, 0.4375, 0.6875, 0.5, 0.6562, 0.5, 0.6562, 0.4375, 0.6875, 0.875, 0.6875, 0.9375, 0.6562, 0.9375, 0.6562, 0.875, 0.6875, 0.4063, 0.6875, 0.4375, 0.6562, 0.4375, 0.6562, 0.4063, 0.6875, 0.8125, 0.6875, 0.875, 0.6562, 0.875, 0.6562, 0.8125, 0.6562, 0.0625, 0.6562, 0.125, 0.625, 0.125, 0.625, 0.0625, 0.6562, 0.5, 0.6562, 0.5625, 0.625, 0.5625, 0.625, 0.5, 0.6562, 0.9375, 0.6406, 1.0, 0.625, 0.9375, 0.6406, 0.0, 0.6562, 0.0625, 0.625, 0.0625, 0.6562, 0.4375, 0.6562, 0.5, 0.625, 0.5, 0.625, 0.4375, 0.6562, 0.875, 0.6562, 0.9375, 0.625, 0.9375, 0.625, 0.875, 0.6562, 0.4063, 0.6562, 0.4375, 0.625, 0.4375, 0.625, 0.4063, 0.6562, 0.8125, 0.6562, 0.875, 0.625, 0.875, 0.625, 0.8125, 0.6562, 0.3438, 0.6562, 0.375, 0.625, 0.375, 0.625, 0.3438, 0.6562, 0.75, 0.6562, 0.8125, 0.625, 0.8125, 0.625, 0.75, 0.6562, 0.25, 0.6562, 0.3125, 0.625, 0.3125, 0.625, 0.25, 0.6562, 0.6875, 0.6562, 0.75, 0.625, 0.75, 0.625, 0.6875, 0.6562, 0.1875, 0.6562, 0.25, 0.625, 0.25, 0.625, 0.1875, 0.6562, 0.625, 0.6562, 0.6875, 0.625, 0.6875, 0.625, 0.625, 0.6562, 0.125, 0.6562, 0.1875, 0.625, 0.1875, 0.625, 0.125, 0.6562, 0.5625, 0.6562, 0.625, 0.625, 0.625, 0.625, 0.5625, 0.625, 0.25, 0.625, 0.3125, 0.5937, 0.3125, 0.5937, 0.25, 0.625, 0.6875, 0.625, 0.75, 0.5937, 0.75, 0.5937, 0.6875, 0.625, 0.1875, 0.625, 0.25, 0.5937, 0.25, 0.5937, 0.1875, 0.625, 0.625, 0.625, 0.6875, 0.5937, 0.6875, 0.5937, 0.625, 0.625, 0.125, 0.625, 0.1875, 0.5937, 0.1875, 0.5937, 0.125, 0.625, 0.5625, 0.625, 0.625, 0.5937, 0.625, 0.5937, 0.5625, 0.625, 0.0625, 0.625, 0.125, 0.5937, 0.125, 0.5937, 0.0625, 0.625, 0.5, 0.625, 0.5625, 0.5937, 0.5625, 0.5937, 0.5, 0.625, 0.9375, 0.6094, 1.0, 0.5937, 0.9375, 0.6094, 0.0, 0.625, 0.0625, 0.5937, 0.0625, 0.625, 0.4375, 0.625, 0.5, 0.5937, 0.5, 0.5937, 0.4375, 0.625, 0.875, 0.625, 0.9375, 0.5937, 0.9375, 0.5937, 0.875, 0.625, 0.4063, 0.625, 0.4375, 0.5937, 0.4375, 0.5937, 0.4063, 0.625, 0.8125, 0.625, 0.875, 0.5937, 0.875, 0.5937, 0.8125, 0.625, 0.3438, 0.625, 0.375, 0.5937, 0.375, 0.5937, 0.3438, 0.625, 0.75, 0.625, 0.8125, 0.5937, 0.8125, 0.5937, 0.75, 0.5937, 0.9375, 0.5781, 1.0, 0.5625, 0.9375, 0.5781, 0.0, 0.5937, 0.0625, 0.5625, 0.0625, 0.5937, 0.4375, 0.5937, 0.5, 0.5625, 0.5, 0.5625, 0.4375, 0.5937, 0.875, 0.5937, 0.9375, 0.5625, 0.9375, 0.5625, 0.875, 0.5937, 0.4063, 0.5937, 0.4375, 0.5625, 0.4375, 0.5625, 0.4063, 0.5937, 0.8125, 0.5937, 0.875, 0.5625, 0.875, 0.5625, 0.8125, 0.5937, 0.3438, 0.5937, 0.375, 0.5625, 0.375, 0.5625, 0.3438, 0.5937, 0.75, 0.5937, 0.8125, 0.5625, 0.8125, 0.5625, 0.75, 0.5937, 0.25, 0.5937, 0.3125, 0.5625, 0.3125, 0.5625, 0.25, 0.5937, 0.6875, 0.5937, 0.75, 0.5625, 0.75, 0.5625, 0.6875, 0.5937, 0.1875, 0.5937, 0.25, 0.5625, 0.25, 0.5625, 0.1875, 0.5937, 0.625, 0.5937, 0.6875, 0.5625, 0.6875, 0.5625, 0.625, 0.5937, 0.125, 0.5937, 0.1875, 0.5625, 0.1875, 0.5625, 0.125, 0.5937, 0.5625, 0.5937, 0.625, 0.5625, 0.625, 0.5625, 0.5625, 0.5937, 0.0625, 0.5937, 0.125, 0.5625, 0.125, 0.5625, 0.0625, 0.5937, 0.5, 0.5937, 0.5625, 0.5625, 0.5625, 0.5625, 0.5, 0.5625, 0.6875, 0.5625, 0.75, 0.5312, 0.75, 0.5312, 0.6875, 0.5625, 0.1875, 0.5625, 0.25, 0.5312, 0.25, 0.5312, 0.1875, 0.5625, 0.625, 0.5625, 0.6875, 0.5312, 0.6875, 0.5312, 0.625, 0.5625, 0.125, 0.5625, 0.1875, 0.5312, 0.1875, 0.5312, 0.125, 0.5625, 0.5625, 0.5625, 0.625, 0.5312, 0.625, 0.5312, 0.5625, 0.5625, 0.0625, 0.5625, 0.125, 0.5312, 0.125, 0.5312, 0.0625, 0.5625, 0.5, 0.5625, 0.5625, 0.5312, 0.5625, 0.5312, 0.5, 0.5625, 0.9375, 0.5469, 1.0, 0.5312, 0.9375, 0.5469, 0.0, 0.5625, 0.0625, 0.5312, 0.0625, 0.5625, 0.4375, 0.5625, 0.5, 0.5312, 0.5, 0.5312, 0.4375, 0.5625, 0.875, 0.5625, 0.9375, 0.5312, 0.9375, 0.5312, 0.875, 0.5625, 0.4063, 0.5625, 0.4375, 0.5312, 0.4375, 0.5312, 0.4063, 0.5625, 0.8125, 0.5625, 0.875, 0.5312, 0.875, 0.5312, 0.8125, 0.5625, 0.3438, 0.5625, 0.375, 0.5312, 0.375, 0.5312, 0.3438, 0.5625, 0.75, 0.5625, 0.8125, 0.5312, 0.8125, 0.5312, 0.75, 0.5625, 0.25, 0.5625, 0.3125, 0.5312, 0.3125, 0.5312, 0.25, 0.5312, 0.4375, 0.5312, 0.5, 0.5, 0.5, 0.5, 0.4375, 0.5312, 0.875, 0.5312, 0.9375, 0.5, 0.9375, 0.5, 0.875, 0.5312, 0.4063, 0.5312, 0.4375, 0.5, 0.4375, 0.5, 0.4063, 0.5312, 0.8125, 0.5312, 0.875, 0.5, 0.875, 0.5, 0.8125, 0.5312, 0.3438, 0.5312, 0.375, 0.5, 0.375, 0.5, 0.3438, 0.5312, 0.75, 0.5312, 0.8125, 0.5, 0.8125, 0.5, 0.75, 0.5312, 0.25, 0.5312, 0.3125, 0.5, 0.3125, 0.5, 0.25, 0.5312, 0.6875, 0.5312, 0.75, 0.5, 0.75, 0.5, 0.6875, 0.5312, 0.1875, 0.5312, 0.25, 0.5, 0.25, 0.5, 0.1875, 0.5312, 0.625, 0.5312, 0.6875, 0.5, 0.6875, 0.5, 0.625, 0.5312, 0.125, 0.5312, 0.1875, 0.5, 0.1875, 0.5, 0.125, 0.5312, 0.5625, 0.5312, 0.625, 0.5, 0.625, 0.5, 0.5625, 0.5312, 0.0625, 0.5312, 0.125, 0.5, 0.125, 0.5, 0.0625, 0.5312, 0.5, 0.5312, 0.5625, 0.5, 0.5625, 0.5, 0.5, 0.5312, 0.9375, 0.5156, 1.0, 0.5, 0.9375, 0.5156, 0.0, 0.5312, 0.0625, 0.5, 0.0625, 0.5, 0.1875, 0.5, 0.25, 0.4687, 0.25, 0.4687, 0.1875, 0.5, 0.625, 0.5, 0.6875, 0.4687, 0.6875, 0.4687, 0.625, 0.5, 0.125, 0.5, 0.1875, 0.4687, 0.1875, 0.4687, 0.125, 0.5, 0.5625, 0.5, 0.625, 0.4687, 0.625, 0.4687, 0.5625, 0.5, 0.0625, 0.5, 0.125, 0.4687, 0.125, 0.4687, 0.0625, 0.5, 0.5, 0.5, 0.5625, 0.4687, 0.5625, 0.4687, 0.5, 0.5, 0.9375, 0.4844, 1.0, 0.4687, 0.9375, 0.4844, 0.0, 0.5, 0.0625, 0.4687, 0.0625, 0.5, 0.4375, 0.5, 0.5, 0.4687, 0.5, 0.4687, 0.4375, 0.5, 0.875, 0.5, 0.9375, 0.4687, 0.9375, 0.4687, 0.875, 0.5, 0.4063, 0.5, 0.4375, 0.4687, 0.4375, 0.4687, 0.4063, 0.5, 0.8125, 0.5, 0.875, 0.4687, 0.875, 0.4687, 0.8125, 0.5, 0.3438, 0.5, 0.375, 0.4687, 0.375, 0.4687, 0.3438, 0.5, 0.75, 0.5, 0.8125, 0.4687, 0.8125, 0.4687, 0.75, 0.5, 0.25, 0.5, 0.3125, 0.4687, 0.3125, 0.4687, 0.25, 0.5, 0.6875, 0.5, 0.75, 0.4687, 0.75, 0.4687, 0.6875, 0.4687, 0.875, 0.4687, 0.9375, 0.4375, 0.9375, 0.4375, 0.875, 0.4687, 0.4063, 0.4687, 0.4375, 0.4375, 0.4375, 0.4375, 0.4063, 0.4687, 0.8125, 0.4687, 0.875, 0.4375, 0.875, 0.4375, 0.8125, 0.4687, 0.3438, 0.4687, 0.375, 0.4375, 0.375, 0.4375, 0.3438, 0.4687, 0.75, 0.4687, 0.8125, 0.4375, 0.8125, 0.4375, 0.75, 0.4687, 0.25, 0.4687, 0.3125, 0.4375, 0.3125, 0.4375, 0.25, 0.4687, 0.6875, 0.4687, 0.75, 0.4375, 0.75, 0.4375, 0.6875, 0.4687, 0.1875, 0.4687, 0.25, 0.4375, 0.25, 0.4375, 0.1875, 0.4687, 0.625, 0.4687, 0.6875, 0.4375, 0.6875, 0.4375, 0.625, 0.4687, 0.125, 0.4687, 0.1875, 0.4375, 0.1875, 0.4375, 0.125, 0.4687, 0.5625, 0.4687, 0.625, 0.4375, 0.625, 0.4375, 0.5625, 0.4687, 0.0625, 0.4687, 0.125, 0.4375, 0.125, 0.4375, 0.0625, 0.4687, 0.5, 0.4687, 0.5625, 0.4375, 0.5625, 0.4375, 0.5, 0.4687, 0.9375, 0.4531, 1.0, 0.4375, 0.9375, 0.4531, 0.0, 0.4687, 0.0625, 0.4375, 0.0625, 0.4687, 0.4375, 0.4687, 0.5, 0.4375, 0.5, 0.4375, 0.4375, 0.4375, 0.625, 0.4375, 0.6875, 0.4062, 0.6875, 0.4062, 0.625, 0.4375, 0.125, 0.4375, 0.1875, 0.4062, 0.1875, 0.4062, 0.125, 0.4375, 0.5625, 0.4375, 0.625, 0.4062, 0.625, 0.4062, 0.5625, 0.4375, 0.0625, 0.4375, 0.125, 0.4062, 0.125, 0.4062, 0.0625, 0.4375, 0.5, 0.4375, 0.5625, 0.4062, 0.5625, 0.4062, 0.5, 0.4375, 0.9375, 0.4219, 1.0, 0.4062, 0.9375, 0.4219, 0.0, 0.4375, 0.0625, 0.4062, 0.0625, 0.4375, 0.4375, 0.4375, 0.5, 0.4062, 0.5, 0.4062, 0.4375, 0.4375, 0.875, 0.4375, 0.9375, 0.4062, 0.9375, 0.4062, 0.875, 0.4375, 0.4063, 0.4375, 0.4375, 0.4062, 0.4375, 0.4062, 0.4063, 0.4375, 0.8125, 0.4375, 0.875, 0.4062, 0.875, 0.4062, 0.8125, 0.4375, 0.3438, 0.4375, 0.375, 0.4062, 0.375, 0.4062, 0.3438, 0.4375, 0.75, 0.4375, 0.8125, 0.4062, 0.8125, 0.4062, 0.75, 0.4375, 0.25, 0.4375, 0.3125, 0.4062, 0.3125, 0.4062, 0.25, 0.4375, 0.6875, 0.4375, 0.75, 0.4062, 0.75, 0.4062, 0.6875, 0.4375, 0.1875, 0.4375, 0.25, 0.4062, 0.25, 0.4062, 0.1875, 0.4062, 0.4063, 0.4062, 0.4375, 0.375, 0.4375, 0.375, 0.4063, 0.4062, 0.8125, 0.4062, 0.875, 0.375, 0.875, 0.375, 0.8125, 0.4062, 0.3438, 0.4062, 0.375, 0.375, 0.375, 0.375, 0.3438, 0.4062, 0.75, 0.4062, 0.8125, 0.375, 0.8125, 0.375, 0.75, 0.4062, 0.25, 0.4062, 0.3125, 0.375, 0.3125, 0.375, 0.25, 0.4062, 0.6875, 0.4062, 0.75, 0.375, 0.75, 0.375, 0.6875, 0.4062, 0.1875, 0.4062, 0.25, 0.375, 0.25, 0.375, 0.1875, 0.4062, 0.625, 0.4062, 0.6875, 0.375, 0.6875, 0.375, 0.625, 0.4062, 0.125, 0.4062, 0.1875, 0.375, 0.1875, 0.375, 0.125, 0.4062, 0.5625, 0.4062, 0.625, 0.375, 0.625, 0.375, 0.5625, 0.4062, 0.0625, 0.4062, 0.125, 0.375, 0.125, 0.375, 0.0625, 0.4062, 0.5, 0.4062, 0.5625, 0.375, 0.5625, 0.375, 0.5, 0.4062, 0.9375, 0.3906, 1.0, 0.375, 0.9375, 0.3906, 0.0, 0.4062, 0.0625, 0.375, 0.0625, 0.4062, 0.4375, 0.4062, 0.5, 0.375, 0.5, 0.375, 0.4375, 0.4062, 0.875, 0.4062, 0.9375, 0.375, 0.9375, 0.375, 0.875, 0.375, 0.125, 0.375, 0.1875, 0.3437, 0.1875, 0.3437, 0.125, 0.375, 0.5625, 0.375, 0.625, 0.3437, 0.625, 0.3437, 0.5625, 0.375, 0.0625, 0.375, 0.125, 0.3437, 0.125, 0.3437, 0.0625, 0.375, 0.5, 0.375, 0.5625, 0.3437, 0.5625, 0.3437, 0.5, 0.375, 0.9375, 0.3594, 1.0, 0.3437, 0.9375, 0.3594, 0.0, 0.375, 0.0625, 0.3437, 0.0625, 0.375, 0.4375, 0.375, 0.5, 0.3437, 0.5, 0.3437, 0.4375, 0.375, 0.875, 0.375, 0.9375, 0.3437, 0.9375, 0.3437, 0.875, 0.375, 0.4063, 0.375, 0.4375, 0.3437, 0.4375, 0.3437, 0.4063, 0.375, 0.8125, 0.375, 0.875, 0.3437, 0.875, 0.3437, 0.8125, 0.375, 0.3438, 0.375, 0.375, 0.3437, 0.375, 0.3437, 0.3438, 0.375, 0.75, 0.375, 0.8125, 0.3437, 0.8125, 0.3437, 0.75, 0.375, 0.25, 0.375, 0.3125, 0.3437, 0.3125, 0.3437, 0.25, 0.375, 0.6875, 0.375, 0.75, 0.3437, 0.75, 0.3437, 0.6875, 0.375, 0.1875, 0.375, 0.25, 0.3437, 0.25, 0.3437, 0.1875, 0.375, 0.625, 0.375, 0.6875, 0.3437, 0.6875, 0.3437, 0.625, 0.3437, 0.3438, 0.3437, 0.375, 0.3125, 0.375, 0.3125, 0.3438, 0.3437, 0.75, 0.3437, 0.8125, 0.3125, 0.8125, 0.3125, 0.75, 0.3437, 0.25, 0.3437, 0.3125, 0.3125, 0.3125, 0.3125, 0.25, 0.3437, 0.6875, 0.3437, 0.75, 0.3125, 0.75, 0.3125, 0.6875, 0.3437, 0.1875, 0.3437, 0.25, 0.3125, 0.25, 0.3125, 0.1875, 0.3437, 0.625, 0.3437, 0.6875, 0.3125, 0.6875, 0.3125, 0.625, 0.3437, 0.125, 0.3437, 0.1875, 0.3125, 0.1875, 0.3125, 0.125, 0.3437, 0.5625, 0.3437, 0.625, 0.3125, 0.625, 0.3125, 0.5625, 0.3437, 0.0625, 0.3437, 0.125, 0.3125, 0.125, 0.3125, 0.0625, 0.3437, 0.5, 0.3437, 0.5625, 0.3125, 0.5625, 0.3125, 0.5, 0.3437, 0.9375, 0.3281, 1.0, 0.3125, 0.9375, 0.3281, 0.0, 0.3437, 0.0625, 0.3125, 0.0625, 0.3437, 0.4375, 0.3437, 0.5, 0.3125, 0.5, 0.3125, 0.4375, 0.3437, 0.875, 0.3437, 0.9375, 0.3125, 0.9375, 0.3125, 0.875, 0.3437, 0.4063, 0.3437, 0.4375, 0.3125, 0.4375, 0.3125, 0.4063, 0.3437, 0.8125, 0.3437, 0.875, 0.3125, 0.875, 0.3125, 0.8125, 0.3125, 0.0625, 0.3125, 0.125, 0.2812, 0.125, 0.2812, 0.0625, 0.3125, 0.5, 0.3125, 0.5625, 0.2812, 0.5625, 0.2812, 0.5, 0.3125, 0.9375, 0.2969, 1.0, 0.2812, 0.9375, 0.2969, 0.0, 0.3125, 0.0625, 0.2812, 0.0625, 0.3125, 0.4375, 0.3125, 0.5, 0.2812, 0.5, 0.2812, 0.4375, 0.3125, 0.875, 0.3125, 0.9375, 0.2812, 0.9375, 0.2812, 0.875, 0.3125, 0.4063, 0.3125, 0.4375, 0.2812, 0.4375, 0.2812, 0.4063, 0.3125, 0.8125, 0.3125, 0.875, 0.2812, 0.875, 0.2812, 0.8125, 0.3125, 0.3438, 0.3125, 0.375, 0.2812, 0.375, 0.2812, 0.3438, 0.3125, 0.75, 0.3125, 0.8125, 0.2812, 0.8125, 0.2812, 0.75, 0.3125, 0.25, 0.3125, 0.3125, 0.2812, 0.3125, 0.2812, 0.25, 0.3125, 0.6875, 0.3125, 0.75, 0.2812, 0.75, 0.2812, 0.6875, 0.3125, 0.1875, 0.3125, 0.25, 0.2812, 0.25, 0.2812, 0.1875, 0.3125, 0.625, 0.3125, 0.6875, 0.2812, 0.6875, 0.2812, 0.625, 0.3125, 0.125, 0.3125, 0.1875, 0.2812, 0.1875, 0.2812, 0.125, 0.3125, 0.5625, 0.3125, 0.625, 0.2812, 0.625, 0.2812, 0.5625, 0.2812, 0.75, 0.2812, 0.8125, 0.25, 0.8125, 0.25, 0.75, 0.2812, 0.25, 0.2812, 0.3125, 0.25, 0.3125, 0.25, 0.25, 0.2812, 0.6875, 0.2812, 0.75, 0.25, 0.75, 0.25, 0.6875, 0.2812, 0.1875, 0.2812, 0.25, 0.25, 0.25, 0.25, 0.1875, 0.2812, 0.625, 0.2812, 0.6875, 0.25, 0.6875, 0.25, 0.625, 0.2812, 0.125, 0.2812, 0.1875, 0.25, 0.1875, 0.25, 0.125, 0.2812, 0.5625, 0.2812, 0.625, 0.25, 0.625, 0.25, 0.5625, 0.2812, 0.0625, 0.2812, 0.125, 0.25, 0.125, 0.25, 0.0625, 0.2812, 0.5, 0.2812, 0.5625, 0.25, 0.5625, 0.25, 0.5, 0.2812, 0.9375, 0.2656, 1.0, 0.25, 0.9375, 0.2656, 0.0, 0.2812, 0.0625, 0.25, 0.0625, 0.2812, 0.4375, 0.2812, 0.5, 0.25, 0.5, 0.25, 0.4375, 0.2812, 0.875, 0.2812, 0.9375, 0.25, 0.9375, 0.25, 0.875, 0.2812, 0.4063, 0.2812, 0.4375, 0.25, 0.4375, 0.25, 0.4063, 0.2812, 0.8125, 0.2812, 0.875, 0.25, 0.875, 0.25, 0.8125, 0.2812, 0.3438, 0.2812, 0.375, 0.25, 0.375, 0.25, 0.3438, 0.25, 0.5, 0.25, 0.5625, 0.2187, 0.5625, 0.2187, 0.5, 0.25, 0.9375, 0.2344, 1.0, 0.2188, 0.9375, 0.2344, 0.0, 0.25, 0.0625, 0.2188, 0.0625, 0.25, 0.4375, 0.25, 0.5, 0.2187, 0.5, 0.2187, 0.4375, 0.25, 0.875, 0.25, 0.9375, 0.2188, 0.9375, 0.2188, 0.875, 0.25, 0.4063, 0.25, 0.4375, 0.2187, 0.4375, 0.2187, 0.4063, 0.25, 0.8125, 0.25, 0.875, 0.2188, 0.875, 0.2188, 0.8125, 0.25, 0.3438, 0.25, 0.375, 0.2188, 0.375, 0.2187, 0.3438, 0.25, 0.75, 0.25, 0.8125, 0.2188, 0.8125, 0.2188, 0.75, 0.25, 0.25, 0.25, 0.3125, 0.2187, 0.3125, 0.2188, 0.25, 0.25, 0.6875, 0.25, 0.75, 0.2188, 0.75, 0.2187, 0.6875, 0.25, 0.1875, 0.25, 0.25, 0.2188, 0.25, 0.2188, 0.1875, 0.25, 0.625, 0.25, 0.6875, 0.2187, 0.6875, 0.2188, 0.625, 0.25, 0.125, 0.25, 0.1875, 0.2188, 0.1875, 0.2188, 0.125, 0.25, 0.5625, 0.25, 0.625, 0.2188, 0.625, 0.2187, 0.5625, 0.25, 0.0625, 0.25, 0.125, 0.2188, 0.125, 0.2188, 0.0625, 0.2188, 0.25, 0.2187, 0.3125, 0.1875, 0.3125, 0.1875, 0.25, 0.2187, 0.6875, 0.2188, 0.75, 0.1875, 0.75, 0.1875, 0.6875, 0.2188, 0.1875, 0.2188, 0.25, 0.1875, 0.25, 0.1875, 0.1875, 0.2188, 0.625, 0.2187, 0.6875, 0.1875, 0.6875, 0.1875, 0.625, 0.2188, 0.125, 0.2188, 0.1875, 0.1875, 0.1875, 0.1875, 0.125, 0.2187, 0.5625, 0.2188, 0.625, 0.1875, 0.625, 0.1875, 0.5625, 0.2188, 0.0625, 0.2188, 0.125, 0.1875, 0.125, 0.1875, 0.0625, 0.2187, 0.5, 0.2187, 0.5625, 0.1875, 0.5625, 0.1875, 0.5, 0.2188, 0.9375, 0.2031, 1.0, 0.1875, 0.9375, 0.2031, 0.0, 0.2188, 0.0625, 0.1875, 0.0625, 0.2187, 0.4375, 0.2187, 0.5, 0.1875, 0.5, 0.1875, 0.4375, 0.2188, 0.875, 0.2188, 0.9375, 0.1875, 0.9375, 0.1875, 0.875, 0.2187, 0.4063, 0.2187, 0.4375, 0.1875, 0.4375, 0.1875, 0.4063, 0.2188, 0.8125, 0.2188, 0.875, 0.1875, 0.875, 0.1875, 0.8125, 0.2187, 0.3438, 0.2188, 0.375, 0.1875, 0.375, 0.1875, 0.3438, 0.2188, 0.75, 0.2188, 0.8125, 0.1875, 0.8125, 0.1875, 0.75, 0.1875, 0.9375, 0.1719, 1.0, 0.1563, 0.9375, 0.1719, 0.0, 0.1875, 0.0625, 0.1563, 0.0625, 0.1875, 0.4375, 0.1875, 0.5, 0.1562, 0.5, 0.1562, 0.4375, 0.1875, 0.875, 0.1875, 0.9375, 0.1563, 0.9375, 0.1563, 0.875, 0.1875, 0.4063, 0.1875, 0.4375, 0.1562, 0.4375, 0.1562, 0.4063, 0.1875, 0.8125, 0.1875, 0.875, 0.1563, 0.875, 0.1563, 0.8125, 0.1875, 0.3438, 0.1875, 0.375, 0.1562, 0.375, 0.1562, 0.3438, 0.1875, 0.75, 0.1875, 0.8125, 0.1563, 0.8125, 0.1562, 0.75, 0.1875, 0.25, 0.1875, 0.3125, 0.1562, 0.3125, 0.1562, 0.25, 0.1875, 0.6875, 0.1875, 0.75, 0.1562, 0.75, 0.1562, 0.6875, 0.1875, 0.1875, 0.1875, 0.25, 0.1562, 0.25, 0.1563, 0.1875, 0.1875, 0.625, 0.1875, 0.6875, 0.1562, 0.6875, 0.1562, 0.625, 0.1875, 0.125, 0.1875, 0.1875, 0.1563, 0.1875, 0.1563, 0.125, 0.1875, 0.5625, 0.1875, 0.625, 0.1562, 0.625, 0.1562, 0.5625, 0.1875, 0.0625, 0.1875, 0.125, 0.1563, 0.125, 0.1563, 0.0625, 0.1875, 0.5, 0.1875, 0.5625, 0.1562, 0.5625, 0.1562, 0.5, 0.1562, 0.6875, 0.1562, 0.75, 0.125, 0.75, 0.125, 0.6875, 0.1563, 0.1875, 0.1562, 0.25, 0.125, 0.25, 0.125, 0.1875, 0.1562, 0.625, 0.1562, 0.6875, 0.125, 0.6875, 0.125, 0.625, 0.1563, 0.125, 0.1563, 0.1875, 0.125, 0.1875, 0.125, 0.125, 0.1562, 0.5625, 0.1562, 0.625, 0.125, 0.625, 0.125, 0.5625, 0.1563, 0.0625, 0.1563, 0.125, 0.125, 0.125, 0.125, 0.0625, 0.1562, 0.5, 0.1562, 0.5625, 0.125, 0.5625, 0.125, 0.5, 0.1563, 0.9375, 0.1406, 1.0, 0.125, 0.9375, 0.1406, 0.0, 0.1563, 0.0625, 0.125, 0.0625, 0.1562, 0.4375, 0.1562, 0.5, 0.125, 0.5, 0.125, 0.4375, 0.1563, 0.875, 0.1563, 0.9375, 0.125, 0.9375, 0.125, 0.875, 0.1562, 0.4063, 0.1562, 0.4375, 0.125, 0.4375, 0.125, 0.4063, 0.1563, 0.8125, 0.1563, 0.875, 0.125, 0.875, 0.125, 0.8125, 0.1562, 0.3438, 0.1562, 0.375, 0.125, 0.375, 0.125, 0.3438, 0.1562, 0.75, 0.1563, 0.8125, 0.125, 0.8125, 0.125, 0.75, 0.1562, 0.25, 0.1562, 0.3125, 0.125, 0.3125, 0.125, 0.25, 0.125, 0.4375, 0.125, 0.5, 0.09375, 0.5, 0.09375, 0.4375, 0.125, 0.875, 0.125, 0.9375, 0.09375, 0.9375, 0.09375, 0.875, 0.125, 0.4063, 0.125, 0.4375, 0.09375, 0.4375, 0.09375, 0.4063, 0.125, 0.8125, 0.125, 0.875, 0.09375, 0.875, 0.09375, 0.8125, 0.125, 0.3438, 0.125, 0.375, 0.09375, 0.375, 0.09375, 0.3438, 0.125, 0.75, 0.125, 0.8125, 0.09375, 0.8125, 0.09375, 0.75, 0.125, 0.25, 0.125, 0.3125, 0.09375, 0.3125, 0.09375, 0.25, 0.125, 0.6875, 0.125, 0.75, 0.09375, 0.75, 0.09375, 0.6875, 0.125, 0.1875, 0.125, 0.25, 0.09375, 0.25, 0.09375, 0.1875, 0.125, 0.625, 0.125, 0.6875, 0.09375, 0.6875, 0.09375, 0.625, 0.125, 0.125, 0.125, 0.1875, 0.09375, 0.1875, 0.09375, 0.125, 0.125, 0.5625, 0.125, 0.625, 0.09375, 0.625, 0.09375, 0.5625, 0.125, 0.0625, 0.125, 0.125, 0.09375, 0.125, 0.09375, 0.0625, 0.125, 0.5, 0.125, 0.5625, 0.09375, 0.5625, 0.09375, 0.5, 0.125, 0.9375, 0.1094, 1.0, 0.09375, 0.9375, 0.1094, 0.0, 0.125, 0.0625, 0.09375, 0.0625, 0.09375, 0.1875, 0.09375, 0.25, 0.0625, 0.25, 0.0625, 0.1875, 0.09375, 0.625, 0.09375, 0.6875, 0.0625, 0.6875, 0.0625, 0.625, 0.09375, 0.125, 0.09375, 0.1875, 0.0625, 0.1875, 0.0625, 0.125, 0.09375, 0.5625, 0.09375, 0.625, 0.0625, 0.625, 0.0625, 0.5625, 0.09375, 0.0625, 0.09375, 0.125, 0.0625, 0.125, 0.0625, 0.0625, 0.09375, 0.5, 0.09375, 0.5625, 0.0625, 0.5625, 0.0625, 0.5, 0.09375, 0.9375, 0.07813, 1.0, 0.0625, 0.9375, 0.07813, 0.0, 0.09375, 0.0625, 0.0625, 0.0625, 0.09375, 0.4375, 0.09375, 0.5, 0.0625, 0.5, 0.0625, 0.4375, 0.09375, 0.875, 0.09375, 0.9375, 0.0625, 0.9375, 0.0625, 0.875, 0.09375, 0.4063, 0.09375, 0.4375, 0.0625, 0.4375, 0.0625, 0.4063, 0.09375, 0.8125, 0.09375, 0.875, 0.0625, 0.875, 0.0625, 0.8125, 0.09375, 0.3438, 0.09375, 0.375, 0.0625, 0.375, 0.0625, 0.3438, 0.09375, 0.75, 0.09375, 0.8125, 0.0625, 0.8125, 0.0625, 0.75, 0.09375, 0.25, 0.09375, 0.3125, 0.0625, 0.3125, 0.0625, 0.25, 0.09375, 0.6875, 0.09375, 0.75, 0.0625, 0.75, 0.0625, 0.6875, 0.0625, 0.4063, 0.0625, 0.4375, 0.03125, 0.4375, 0.03125, 0.4062, 0.0625, 0.8125, 0.0625, 0.875, 0.03125, 0.875, 0.03125, 0.8125, 0.0625, 0.3438, 0.0625, 0.375, 0.03125, 0.375, 0.03125, 0.3438, 0.0625, 0.75, 0.0625, 0.8125, 0.03125, 0.8125, 0.03125, 0.75, 0.0625, 0.25, 0.0625, 0.3125, 0.03125, 0.3125, 0.03125, 0.25, 0.0625, 0.6875, 0.0625, 0.75, 0.03125, 0.75, 0.03125, 0.6875, 0.0625, 0.1875, 0.0625, 0.25, 0.03125, 0.25, 0.03125, 0.1875, 0.0625, 0.625, 0.0625, 0.6875, 0.03125, 0.6875, 0.03125, 0.625, 0.0625, 0.125, 0.0625, 0.1875, 0.03125, 0.1875, 0.03125, 0.125, 0.0625, 0.5625, 0.0625, 0.625, 0.03125, 0.625, 0.03125, 0.5625, 0.0625, 0.0625, 0.0625, 0.125, 0.03125, 0.125, 0.03125, 0.0625, 0.0625, 0.5, 0.0625, 0.5625, 0.03125, 0.5625, 0.03125, 0.5, 0.0625, 0.9375, 0.04688, 1.0, 0.03125, 0.9375, 0.04688, 0.0, 0.0625, 0.0625, 0.03125, 0.0625, 0.0625, 0.4375, 0.0625, 0.5, 0.03125, 0.5, 0.03125, 0.4375, 0.0625, 0.875, 0.0625, 0.9375, 0.03125, 0.9375, 0.03125, 0.875, 0.03125, 0.125, 0.03125, 0.1875, 5.96e-08, 0.1875, 8.941e-08, 0.125, 0.03125, 0.5625, 0.03125, 0.625, 5.96e-08, 0.625, 0.0, 0.5625, 0.03125, 0.0625, 0.03125, 0.125, 8.941e-08, 0.125, 2.384e-07, 0.0625, 0.03125, 0.5, 0.03125, 0.5625, 0.0, 0.5625, 0.0, 0.5, 0.03125, 0.9375, 0.01563, 1.0, 2.384e-07, 0.9375, 0.01563, 0.0, 0.03125, 0.0625, 2.384e-07, 0.0625, 0.03125, 0.4375, 0.03125, 0.5, 0.0, 0.5, 0.0, 0.4375, 0.03125, 0.875, 0.03125, 0.9375, 2.384e-07, 0.9375, 8.941e-08, 0.875, 0.03125, 0.4062, 0.03125, 0.4375, 0.0, 0.4375, 2.98e-08, 0.4062, 0.03125, 0.8125, 0.03125, 0.875, 8.941e-08, 0.875, 5.96e-08, 0.8125, 0.03125, 0.3438, 0.03125, 0.375, 5.96e-08, 0.375, 2.98e-08, 0.3438, 0.03125, 0.75, 0.03125, 0.8125, 5.96e-08, 0.8125, 0.0, 0.75, 0.03125, 0.25, 0.03125, 0.3125, 0.0, 0.3125, 0.0, 0.25, 0.03125, 0.6875, 0.03125, 0.75, 0.0, 0.75, 0.0, 0.6875, 0.03125, 0.1875, 0.03125, 0.25, 0.0, 0.25, 5.96e-08, 0.1875, 0.03125, 0.625, 0.03125, 0.6875, 0.0, 0.6875, 5.96e-08, 0.625, 1.0, 0.8125, 1.0, 0.875, 0.9688, 0.875, 0.9688, 0.8125, 1.0, 0.3438, 1.0, 0.375, 0.9688, 0.375, 0.9687, 0.3437, 1.0, 0.75, 1.0, 0.8125, 0.9688, 0.8125, 0.9688, 0.75, 1.0, 0.25, 1.0, 0.3125, 0.9688, 0.3125, 0.9688, 0.25, 1.0, 0.6875, 1.0, 0.75, 0.9688, 0.75, 0.9688, 0.6875, 1.0, 0.1875, 1.0, 0.25, 0.9688, 0.25, 0.9688, 0.1875, 1.0, 0.625, 1.0, 0.6875, 0.9688, 0.6875, 0.9688, 0.625, 1.0, 0.125, 1.0, 0.1875, 0.9688, 0.1875, 0.9688, 0.125, 1.0, 0.5625, 1.0, 0.625, 0.9688, 0.625, 0.9688, 0.5625, 1.0, 0.0625, 1.0, 0.125, 0.9688, 0.125, 0.9688, 0.0625, 1.0, 0.5, 1.0, 0.5625, 0.9688, 0.5625, 0.9688, 0.5, 1.0, 0.9375, 0.9844, 1.0, 0.9688, 0.9375, 0.9844, 0.0, 1.0, 0.0625, 0.9688, 0.0625, 1.0, 0.4375, 1.0, 0.5, 0.9688, 0.5, 0.9688, 0.4375, 1.0, 0.875, 1.0, 0.9375, 0.9688, 0.9375, 0.9688, 0.875, 1.0, 0.4063, 1.0, 0.4375, 0.9688, 0.4375, 0.9688, 0.4062, 0.9688, 0.5625, 0.9688, 0.625, 0.9375, 0.625, 0.9375, 0.5625, 0.9688, 0.0625, 0.9688, 0.125, 0.9375, 0.125, 0.9375, 0.0625, 0.9688, 0.5, 0.9688, 0.5625, 0.9375, 0.5625, 0.9375, 0.5, 0.9688, 0.9375, 0.9531, 1.0, 0.9375, 0.9375, 0.9531, 0.0, 0.9688, 0.0625, 0.9375, 0.0625, 0.9688, 0.4375, 0.9688, 0.5, 0.9375, 0.5, 0.9375, 0.4375, 0.9688, 0.875, 0.9688, 0.9375, 0.9375, 0.9375, 0.9375, 0.875, 0.9688, 0.4062, 0.9688, 0.4375, 0.9375, 0.4375, 0.9375, 0.4062, 0.9688, 0.8125, 0.9688, 0.875, 0.9375, 0.875, 0.9375, 0.8125, 0.9687, 0.3437, 0.9688, 0.375, 0.9375, 0.375, 0.9375, 0.3437, 0.9688, 0.75, 0.9688, 0.8125, 0.9375, 0.8125, 0.9375, 0.75, 0.9688, 0.25, 0.9688, 0.3125, 0.9375, 0.3125, 0.9375, 0.25, 0.9688, 0.6875, 0.9688, 0.75, 0.9375, 0.75, 0.9375, 0.6875, 0.9688, 0.1875, 0.9688, 0.25, 0.9375, 0.25, 0.9375, 0.1875, 0.9688, 0.625, 0.9688, 0.6875, 0.9375, 0.6875, 0.9375, 0.625, 0.9688, 0.125, 0.9688, 0.1875, 0.9375, 0.1875, 0.9375, 0.125, 0.9375, 0.3437, 0.9375, 0.375, 0.9062, 0.375, 0.9062, 0.3437, 0.9375, 0.75, 0.9375, 0.8125, 0.9062, 0.8125, 0.9062, 0.75, 0.9375, 0.25, 0.9375, 0.3125, 0.9062, 0.3125, 0.9062, 0.25, 0.9375, 0.6875, 0.9375, 0.75, 0.9062, 0.75, 0.9062, 0.6875, 0.9375, 0.1875, 0.9375, 0.25, 0.9062, 0.25, 0.9062, 0.1875, 0.9375, 0.625, 0.9375, 0.6875, 0.9062, 0.6875, 0.9062, 0.625, 0.9375, 0.125, 0.9375, 0.1875, 0.9062, 0.1875, 0.9063, 0.125, 0.9375, 0.5625, 0.9375, 0.625, 0.9062, 0.625, 0.9062, 0.5625, 0.9375, 0.0625, 0.9375, 0.125, 0.9063, 0.125, 0.9063, 0.0625, 0.9375, 0.5, 0.9375, 0.5625, 0.9062, 0.5625, 0.9062, 0.5, 0.9375, 0.9375, 0.9219, 1.0, 0.9063, 0.9375, 0.9219, 0.0, 0.9375, 0.0625, 0.9063, 0.0625, 0.9375, 0.4375, 0.9375, 0.5, 0.9062, 0.5, 0.9062, 0.4375, 0.9375, 0.875, 0.9375, 0.9375, 0.9063, 0.9375, 0.9063, 0.875, 0.9375, 0.4062, 0.9375, 0.4375, 0.9062, 0.4375, 0.9062, 0.4062, 0.9375, 0.8125, 0.9375, 0.875, 0.9063, 0.875, 0.9062, 0.8125, 0.9063, 0.0625, 0.9063, 0.125, 0.875, 0.125, 0.875, 0.0625, 0.9062, 0.5, 0.9062, 0.5625, 0.875, 0.5625, 0.875, 0.5, 0.9063, 0.9375, 0.8906, 1.0, 0.875, 0.9375, 0.8906, 0.0, 0.9063, 0.0625, 0.875, 0.0625, 0.9062, 0.4375, 0.9062, 0.5, 0.875, 0.5, 0.875, 0.4375, 0.9063, 0.875, 0.9063, 0.9375, 0.875, 0.9375, 0.875, 0.875, 0.9062, 0.4062, 0.9062, 0.4375, 0.875, 0.4375, 0.875, 0.4062, 0.9062, 0.8125, 0.9063, 0.875, 0.875, 0.875, 0.875, 0.8125, 0.9062, 0.3437, 0.9062, 0.375, 0.875, 0.375, 0.875, 0.3437, 0.9062, 0.75, 0.9062, 0.8125, 0.875, 0.8125, 0.875, 0.75, 0.9062, 0.25, 0.9062, 0.3125, 0.875, 0.3125, 0.875, 0.25, 0.9062, 0.6875, 0.9062, 0.75, 0.875, 0.75, 0.875, 0.6875, 0.9062, 0.1875, 0.9062, 0.25, 0.875, 0.25, 0.875, 0.1875, 0.9062, 0.625, 0.9062, 0.6875, 0.875, 0.6875, 0.875, 0.625, 0.9063, 0.125, 0.9062, 0.1875, 0.875, 0.1875, 0.875, 0.125, 0.9062, 0.5625, 0.9062, 0.625, 0.875, 0.625, 0.875, 0.5625, 0.875, 0.75, 0.875, 0.8125, 0.8438, 0.8125, 0.8438, 0.75, 0.875, 0.25, 0.875, 0.3125, 0.8438, 0.3125, 0.8438, 0.25, 0.875, 0.6875, 0.875, 0.75, 0.8438, 0.75, 0.8438, 0.6875, 0.875, 0.1875, 0.875, 0.25, 0.8438, 0.25, 0.8438, 0.1875, 0.875, 0.625, 0.875, 0.6875, 0.8438, 0.6875, 0.8438, 0.625, 0.875, 0.125, 0.875, 0.1875, 0.8438, 0.1875, 0.8438, 0.125, 0.875, 0.5625, 0.875, 0.625, 0.8438, 0.625, 0.8438, 0.5625, 0.875, 0.0625, 0.875, 0.125, 0.8438, 0.125, 0.8438, 0.0625, 0.875, 0.5, 0.875, 0.5625, 0.8438, 0.5625, 0.8438, 0.5, 0.875, 0.9375, 0.8594, 1.0, 0.8438, 0.9375, 0.8594, 0.0, 0.875, 0.0625, 0.8438, 0.0625, 0.875, 0.4375, 0.875, 0.5, 0.8438, 0.5, 0.8438, 0.4375, 0.875, 0.875, 0.875, 0.9375, 0.8438, 0.9375, 0.8438, 0.875, 0.875, 0.4062, 0.875, 0.4375, 0.8438, 0.4375, 0.8437, 0.4062, 0.875, 0.8125, 0.875, 0.875, 0.8438, 0.875, 0.8438, 0.8125, 0.875, 0.3437, 0.875, 0.375, 0.8438, 0.375, 0.8438, 0.3437, 0.8438, 0.5, 0.8438, 0.5625, 0.8125, 0.5625, 0.8125, 0.5, 0.8438, 0.9375, 0.8281, 1.0, 0.8125, 0.9375, 0.8281, 0.0, 0.8438, 0.0625, 0.8125, 0.0625, 0.8438, 0.4375, 0.8438, 0.5, 0.8125, 0.5, 0.8125, 0.4375, 0.8438, 0.875, 0.8438, 0.9375, 0.8125, 0.9375, 0.8125, 0.875, 0.8437, 0.4062, 0.8438, 0.4375, 0.8125, 0.4375, 0.8125, 0.4062, 0.8438, 0.8125, 0.8438, 0.875, 0.8125, 0.875, 0.8125, 0.8125, 0.8438, 0.3437, 0.8438, 0.375, 0.8125, 0.375, 0.8125, 0.3437, 0.8438, 0.75, 0.8438, 0.8125, 0.8125, 0.8125, 0.8125, 0.75, 0.8438, 0.25, 0.8438, 0.3125, 0.8125, 0.3125, 0.8125, 0.25, 0.8438, 0.6875, 0.8438, 0.75, 0.8125, 0.75, 0.8125, 0.6875, 0.8438, 0.1875, 0.8438, 0.25, 0.8125, 0.25, 0.8125, 0.1875, 0.8438, 0.625, 0.8438, 0.6875, 0.8125, 0.6875, 0.8125, 0.625, 0.8438, 0.125, 0.8438, 0.1875, 0.8125, 0.1875, 0.8125, 0.125, 0.8438, 0.5625, 0.8438, 0.625, 0.8125, 0.625, 0.8125, 0.5625, 0.8438, 0.0625, 0.8438, 0.125, 0.8125, 0.125, 0.8125, 0.0625, 0.8125, 0.25, 0.8125, 0.3125, 0.7812, 0.3125, 0.7812, 0.25, 0.8125, 0.6875, 0.8125, 0.75, 0.7812, 0.75, 0.7812, 0.6875, 0.8125, 0.1875, 0.8125, 0.25, 0.7812, 0.25, 0.7812, 0.1875, 0.8125, 0.625, 0.8125, 0.6875, 0.7812, 0.6875, 0.7812, 0.625, 0.8125, 0.125, 0.8125, 0.1875, 0.7812, 0.1875, 0.7812, 0.125, 0.8125, 0.5625, 0.8125, 0.625, 0.7812, 0.625, 0.7812, 0.5625, 0.8125, 0.0625, 0.8125, 0.125, 0.7812, 0.125, 0.7812, 0.0625, 0.8125, 0.5, 0.8125, 0.5625, 0.7812, 0.5625, 0.7812, 0.5, 0.8125, 0.9375, 0.7969, 1.0, 0.7812, 0.9375, 0.7969, 0.0, 0.8125, 0.0625, 0.7812, 0.0625, 0.8125, 0.4375, 0.8125, 0.5, 0.7812, 0.5, 0.7812, 0.4375, 0.8125, 0.875, 0.8125, 0.9375, 0.7812, 0.9375, 0.7812, 0.875, 0.8125, 0.4062, 0.8125, 0.4375, 0.7812, 0.4375, 0.7812, 0.4062, 0.8125, 0.8125, 0.8125, 0.875, 0.7812, 0.875, 0.7812, 0.8125, 0.8125, 0.3437, 0.8125, 0.375, 0.7812, 0.375, 0.7812, 0.3437, 0.8125, 0.75, 0.8125, 0.8125, 0.7812, 0.8125, 0.7812, 0.75, 0.7656, 0.0, 0.7812, 0.0625, 0.75, 0.0625, 0.7812, 0.4375, 0.7812, 0.5, 0.75, 0.5, 0.75, 0.4375, 0.7812, 0.875, 0.7812, 0.9375, 0.75, 0.9375, 0.75, 0.875, 0.7812, 0.4062, 0.7812, 0.4375, 0.75, 0.4375, 0.75, 0.4062, 0.7812, 0.8125, 0.7812, 0.875, 0.75, 0.875, 0.75, 0.8125, 0.7812, 0.3437, 0.7812, 0.375, 0.75, 0.375, 0.75, 0.3437, 0.7812, 0.75, 0.7812, 0.8125, 0.75, 0.8125, 0.75, 0.75, 0.7812, 0.25, 0.7812, 0.3125, 0.75, 0.3125, 0.75, 0.25, 0.7812, 0.6875, 0.7812, 0.75, 0.75, 0.75, 0.75, 0.6875, 0.7812, 0.1875, 0.7812, 0.25, 0.75, 0.25, 0.75, 0.1875, 0.7812, 0.625, 0.7812, 0.6875, 0.75, 0.6875, 0.75, 0.625, 0.7812, 0.125, 0.7812, 0.1875, 0.75, 0.1875, 0.75, 0.125, 0.7812, 0.5625, 0.7812, 0.625, 0.75, 0.625, 0.75, 0.5625, 0.7812, 0.0625, 0.7812, 0.125, 0.75, 0.125, 0.75, 0.0625, 0.7812, 0.5, 0.7812, 0.5625, 0.75, 0.5625, 0.75, 0.5, 0.7812, 0.9375, 0.7656, 1.0, 0.75, 0.9375, 0.7812, 0.375, 0.7812, 0.4062, 0.75, 0.4062, 0.75, 0.375, 0.8125, 0.375, 0.8125, 0.4062, 0.7812, 0.4062, 0.7812, 0.375, 0.8438, 0.375, 0.8437, 0.4062, 0.8125, 0.4062, 0.8125, 0.375, 0.875, 0.375, 0.875, 0.4062, 0.8437, 0.4062, 0.8438, 0.375, 0.9062, 0.375, 0.9062, 0.4062, 0.875, 0.4062, 0.875, 0.375, 0.9375, 0.375, 0.9375, 0.4062, 0.9062, 0.4062, 0.9062, 0.375, 0.9688, 0.375, 0.9688, 0.4062, 0.9375, 0.4062, 0.9375, 0.375, 1.0, 0.375, 1.0, 0.4063, 0.9688, 0.4062, 0.9688, 0.375, 0.03125, 0.375, 0.03125, 0.4062, 2.98e-08, 0.4062, 5.96e-08, 0.375, 0.0625, 0.375, 0.0625, 0.4063, 0.03125, 0.4062, 0.03125, 0.375, 0.09375, 0.375, 0.09375, 0.4063, 0.0625, 0.4063, 0.0625, 0.375, 0.125, 0.375, 0.125, 0.4063, 0.09375, 0.4063, 0.09375, 0.375, 0.1562, 0.375, 0.1562, 0.4063, 0.125, 0.4063, 0.125, 0.375, 0.1875, 0.375, 0.1875, 0.4063, 0.1562, 0.4063, 0.1562, 0.375, 0.2188, 0.375, 0.2187, 0.4063, 0.1875, 0.4063, 0.1875, 0.375, 0.25, 0.375, 0.25, 0.4063, 0.2187, 0.4063, 0.2188, 0.375, 0.2812, 0.375, 0.2812, 0.4063, 0.25, 0.4063, 0.25, 0.375, 0.3125, 0.375, 0.3125, 0.4063, 0.2812, 0.4063, 0.2812, 0.375, 0.3437, 0.375, 0.3437, 0.4063, 0.3125, 0.4063, 0.3125, 0.375, 0.375, 0.375, 0.375, 0.4063, 0.3437, 0.4063, 0.3437, 0.375, 0.4062, 0.375, 0.4062, 0.4063, 0.375, 0.4063, 0.375, 0.375, 0.4375, 0.375, 0.4375, 0.4063, 0.4062, 0.4063, 0.4062, 0.375, 0.4687, 0.375, 0.4687, 0.4063, 0.4375, 0.4063, 0.4375, 0.375, 0.5, 0.375, 0.5, 0.4063, 0.4687, 0.4063, 0.4687, 0.375, 0.5312, 0.375, 0.5312, 0.4063, 0.5, 0.4063, 0.5, 0.375, 0.5625, 0.375, 0.5625, 0.4063, 0.5312, 0.4063, 0.5312, 0.375, 0.5937, 0.375, 0.5937, 0.4063, 0.5625, 0.4063, 0.5625, 0.375, 0.625, 0.375, 0.625, 0.4063, 0.5937, 0.4063, 0.5937, 0.375, 0.6562, 0.375, 0.6562, 0.4063, 0.625, 0.4063, 0.625, 0.375, 0.6875, 0.375, 0.6875, 0.4063, 0.6562, 0.4063, 0.6562, 0.375, 0.7188, 0.375, 0.7188, 0.4063, 0.6875, 0.4063, 0.6875, 0.375, 0.75, 0.375, 0.75, 0.4062, 0.7188, 0.4063, 0.7188, 0.375, 0.7812, 0.3125, 0.7812, 0.3437, 0.75, 0.3437, 0.75, 0.3125, 0.8125, 0.3125, 0.8125, 0.3437, 0.7812, 0.3437, 0.7812, 0.3125, 0.8438, 0.3125, 0.8438, 0.3437, 0.8125, 0.3437, 0.8125, 0.3125, 0.875, 0.3125, 0.875, 0.3437, 0.8438, 0.3437, 0.8438, 0.3125, 0.9062, 0.3125, 0.9062, 0.3437, 0.875, 0.3437, 0.875, 0.3125, 0.9375, 0.3125, 0.9375, 0.3437, 0.9062, 0.3437, 0.9062, 0.3125, 0.9688, 0.3125, 0.9687, 0.3437, 0.9375, 0.3437, 0.9375, 0.3125, 1.0, 0.3125, 1.0, 0.3438, 0.9687, 0.3437, 0.9688, 0.3125, 0.03125, 0.3125, 0.03125, 0.3438, 2.98e-08, 0.3438, 0.0, 0.3125, 0.0625, 0.3125, 0.0625, 0.3438, 0.03125, 0.3438, 0.03125, 0.3125, 0.09375, 0.3125, 0.09375, 0.3438, 0.0625, 0.3438, 0.0625, 0.3125, 0.125, 0.3125, 0.125, 0.3438, 0.09375, 0.3438, 0.09375, 0.3125, 0.1562, 0.3125, 0.1562, 0.3438, 0.125, 0.3438, 0.125, 0.3125, 0.1875, 0.3125, 0.1875, 0.3438, 0.1562, 0.3438, 0.1562, 0.3125, 0.2187, 0.3125, 0.2187, 0.3438, 0.1875, 0.3438, 0.1875, 0.3125, 0.25, 0.3125, 0.25, 0.3438, 0.2187, 0.3438, 0.2187, 0.3125, 0.2812, 0.3125, 0.2812, 0.3438, 0.25, 0.3438, 0.25, 0.3125, 0.3125, 0.3125, 0.3125, 0.3438, 0.2812, 0.3438, 0.2812, 0.3125, 0.3437, 0.3125, 0.3437, 0.3438, 0.3125, 0.3438, 0.3125, 0.3125, 0.375, 0.3125, 0.375, 0.3438, 0.3437, 0.3438, 0.3437, 0.3125, 0.4062, 0.3125, 0.4062, 0.3438, 0.375, 0.3438, 0.375, 0.3125, 0.4375, 0.3125, 0.4375, 0.3438, 0.4062, 0.3438, 0.4062, 0.3125, 0.4687, 0.3125, 0.4687, 0.3438, 0.4375, 0.3438, 0.4375, 0.3125, 0.5, 0.3125, 0.5, 0.3438, 0.4687, 0.3438, 0.4687, 0.3125, 0.5312, 0.3125, 0.5312, 0.3438, 0.5, 0.3438, 0.5, 0.3125, 0.5625, 0.3125, 0.5625, 0.3438, 0.5312, 0.3438, 0.5312, 0.3125, 0.5937, 0.3125, 0.5937, 0.3438, 0.5625, 0.3438, 0.5625, 0.3125, 0.625, 0.3125, 0.625, 0.3438, 0.5937, 0.3438, 0.5937, 0.3125, 0.6562, 0.3125, 0.6562, 0.3438, 0.625, 0.3438, 0.625, 0.3125, 0.6875, 0.3125, 0.6875, 0.3438, 0.6562, 0.3438, 0.6562, 0.3125, 0.7188, 0.3125, 0.7188, 0.3438, 0.6875, 0.3438, 0.6875, 0.3125, 0.75, 0.3125, 0.75, 0.3437, 0.7188, 0.3438, 0.7188, 0.3125])
me_sphere.materials.append(mat_material)
me_sphere.use_remesh_fix_poles = True
me_sphere.use_remesh_preserve_attributes = False
me_sphere.use_mirror_vertex_groups = False
me_sphere.update()

# ---- objects
ob_camera = bpy.data.objects.new('Camera', cam_camera)
ob_krassevasse = bpy.data.objects.new('KrasseVasse!', me_sphere)
ob_sun = bpy.data.objects.new('Sun', light_sun)

# ---- transforms, parenting, visibility, modifiers, constraints
ob_camera.location = (7.359, -6.926, 4.958)
ob_camera.rotation_euler = (1.109, 0.0, 0.8149)
ob_camera.lock_rotations_4d = False
ob_camera.empty_display_type = 'ARROWS'
ob_camera.color = (0.0, 0.0, 0.0, 0.0)
ob_camera.display_type = 'WIRE'
ob_camera.lineart.crease_threshold = 0.0
ob_krassevasse.location = (0.0, 0.0, 0.0)
ob_krassevasse.lineart.crease_threshold = 0.0
_m = ob_krassevasse.modifiers.new('Subdivision', 'SUBSURF')
_m.uv_smooth = 'PRESERVE_CORNERS'
_m.levels = 2
_m.show_only_control_edges = False
ob_sun.location = (0.0, -2.0, 4.0)
ob_sun.lineart.crease_threshold = 0.0

# ---- collection membership
col_collection.objects.link(ob_camera)
col_collection.objects.link(ob_krassevasse)
col_collection.objects.link(ob_sun)

# ---- scene / render settings (as saved in the file)
scene.camera = ob_camera
scene.frame_start = 1; scene.frame_end = 250; scene.frame_set(1)
scene.render.engine = 'BLENDER_EEVEE_NEXT'
scene.render.film_transparent = True
scene.render.use_motion_blur = True
scene.cycles.use_denoising = False
scene.cycles.samples = 128
scene.cycles.sampling_pattern = 'TABULATED_SOBOL'
scene.cycles.use_adaptive_sampling = False
scene.cycles.use_light_tree = False
scene.eevee.use_volumetric_shadows = True
scene.eevee.use_gtao = True
scene.eevee.use_raytracing = True
scene.view_settings.view_transform = 'Filmic'
bpy.context.view_layer.update()
